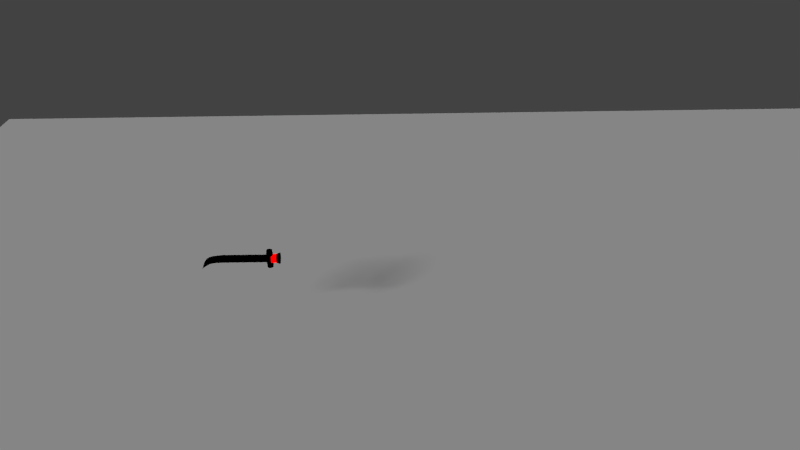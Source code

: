 # Source: laserschwert.blend  (saved by Blender 2.72.0; exported with 4.5.12 LTS)
import bpy
from mathutils import Matrix  # noqa: F401  (used for matrix-valued properties, if any)

bpy.ops.wm.read_factory_settings(use_empty=True)
scene = bpy.context.scene
scene.name = 'Scene'

# ---- collections
col_collection_1 = bpy.data.collections.new('Collection 1'); scene.collection.children.link(col_collection_1)

# ---- materials (node trees are filled in below, after node groups)
mat_wei = bpy.data.materials.new('weiß')
mat_wei.alpha_threshold = 0.0
mat_wei.roughness = 0.5
mat_wei.line_color = (0.0, 0.0, 0.0, 1.0)
mat_griff = bpy.data.materials.new('griff')
mat_griff.alpha_threshold = 0.0
mat_griff.roughness = 0.5
mat_griff.line_color = (0.0, 0.0, 0.0, 1.0)
mat_licht_rot = bpy.data.materials.new('licht-rot')
mat_licht_rot.alpha_threshold = 0.0
mat_licht_rot.roughness = 0.5
mat_licht_rot.line_color = (0.0, 0.0, 0.0, 1.0)
mat_licht_wei = bpy.data.materials.new('licht-weiß')
mat_licht_wei.alpha_threshold = 0.0
mat_licht_wei.roughness = 0.5
mat_licht_wei.line_color = (0.0, 0.0, 0.0, 1.0)

# ---- material node trees
mat_wei.use_nodes = True; mat_wei.node_tree.nodes.clear()
_N = mat_wei.node_tree.nodes; _L = mat_wei.node_tree.links
n0 = _N.new('ShaderNodeOutputMaterial'); n0.name = 'Material Output'; n0.location = (300, 300)
n1 = _N.new('ShaderNodeBsdfDiffuse'); n1.name = 'Diffuse BSDF'; n1.location = (100, 300)
n1.inputs[0].default_value = (0.448, 0.448, 0.448, 1.0)
_L.new(n1.outputs[0], n0.inputs[0])
n0.is_active_output = True
mat_griff.use_nodes = True; mat_griff.node_tree.nodes.clear()
_N = mat_griff.node_tree.nodes; _L = mat_griff.node_tree.links
n0 = _N.new('ShaderNodeOutputMaterial'); n0.name = 'Material Output'; n0.location = (300, 300)
n1 = _N.new('ShaderNodeBsdfDiffuse'); n1.name = 'Diffuse BSDF'; n1.location = (100, 300)
n1.inputs[0].default_value = (0.0, 0.0, 0.0, 1.0)
_L.new(n1.outputs[0], n0.inputs[0])
n0.is_active_output = True
mat_licht_rot.use_nodes = True; mat_licht_rot.node_tree.nodes.clear()
_N = mat_licht_rot.node_tree.nodes; _L = mat_licht_rot.node_tree.links
n0 = _N.new('ShaderNodeEmission'); n0.name = 'Emission'; n0.location = (110, 300)
n0.inputs[0].default_value = (1.0, 0.0, 0.0, 1.0)
n0.inputs[1].default_value = 2.5
n1 = _N.new('ShaderNodeBsdfTransparent'); n1.name = 'Transparent BSDF'; n1.location = (109, 395)
n2 = _N.new('ShaderNodeOutputMaterial'); n2.name = 'Material Output'; n2.location = (483, 346)
n3 = _N.new('ShaderNodeMixShader'); n3.name = 'Mix Shader'; n3.location = (306, 361)
_L.new(n0.outputs[0], n3.inputs[1])
_L.new(n3.outputs[0], n2.inputs[0])
_L.new(n1.outputs[0], n3.inputs[2])
n2.is_active_output = True
mat_licht_wei.use_nodes = True; mat_licht_wei.node_tree.nodes.clear()
_N = mat_licht_wei.node_tree.nodes; _L = mat_licht_wei.node_tree.links
n0 = _N.new('ShaderNodeOutputMaterial'); n0.name = 'Material Output'; n0.location = (300, 300)
n1 = _N.new('ShaderNodeEmission'); n1.name = 'Emission'; n1.location = (110, 300)
n1.inputs[0].default_value = (0.8, 0.8, 0.8, 1.0)
n1.inputs[1].default_value = 2.5
_L.new(n1.outputs[0], n0.inputs[0])
n0.is_active_output = True

# ---- world
world_world = bpy.data.worlds.new('World'); scene.world = world_world
world_world.color = (0.05497, 0.05497, 0.05497)
world_world.use_sun_shadow = False
world_world.sun_shadow_jitter_overblur = 0.0
world_world.cycles.sampling_method = 'MANUAL'
world_world.cycles.sample_map_resolution = 256

# ---- cameras
cam_camera_001 = bpy.data.cameras.new('Camera.001')
cam_camera_001.clip_end = 100.0
cam_camera_001.lens = 35.0
cam_camera_001.sensor_width = 32.0
cam_camera_001.sensor_height = 18.0
cam_camera_001.display_size = 2.0
cam_camera_001.dof.focus_distance = 0.0

# ---- lights
light_sun_001 = bpy.data.lights.new('Sun.001', 'SUN')
light_sun_001.transmission_factor = 0.0
light_sun_001.angle = 0.1993
light_sun_001.energy = 3.0
light_sun_001.shadow_buffer_clip_start = 0.5
light_sun_001.shadow_soft_size = 0.1
light_sun_001.shadow_cascade_max_distance = 1000.0
light_sun_001.cycles.use_multiple_importance_sampling = False

# ---- meshes
me_plane_004 = bpy.data.meshes.new('Plane.004')
me_plane_004.from_pydata([(-1.0, -1.0, 0.0), (1.0, -1.0, 0.0), (-1.0, 1.0, 0.0), (1.0, 1.0, 0.0)], [], [(0, 1, 3, 2)])
me_plane_004.materials.append(mat_wei)
me_plane_004.use_remesh_preserve_volume = False
me_plane_004.use_remesh_preserve_attributes = False
me_plane_004.use_mirror_vertex_groups = False
me_plane_004.update()
me_cylinder = bpy.data.meshes.new('Cylinder')
me_cylinder.from_pydata([(-1.255e-08, -1.659, -0.3982), (1.378e-07, 1.659, -0.4046), (0.09966, -1.659, -0.4018), (0.09626, 1.659, -0.4081), (0.1955, -1.659, -0.4125), (0.1888, 1.659, -0.4184), (0.2838, -1.659, -0.4298), (0.2741, 1.659, -0.4351), (0.3612, -1.659, -0.453), (0.3489, 1.659, -0.4576), (0.4248, -1.659, -0.4814), (0.4102, 1.659, -0.485), (0.472, -1.659, -0.5138), (0.4558, 1.659, -0.5162), (0.501, -1.659, -0.5489), (0.4839, 1.659, -0.5501), (0.5108, -1.659, -0.5854), (0.4934, 1.659, -0.5854), (0.501, -1.659, -0.6219), (0.4839, 1.659, -0.6207), (0.472, -1.659, -0.6571), (0.4558, 1.659, -0.6546), (0.4248, -1.659, -0.6894), (0.4102, 1.659, -0.6859), (0.3612, -1.659, -0.7178), (0.3489, 1.659, -0.7133), (0.2838, -1.659, -0.7411), (0.2741, 1.659, -0.7358), (0.1955, -1.659, -0.7584), (0.1888, 1.659, -0.7525), (0.09966, -1.659, -0.769), (0.09626, 1.659, -0.7627), (-2.619e-07, -1.659, -0.7726), (-1.029e-07, 1.659, -0.7662), (-0.09966, -1.659, -0.769), (-0.09626, 1.659, -0.7627), (-0.1955, -1.659, -0.7584), (-0.1888, 1.659, -0.7525), (-0.2838, -1.659, -0.7411), (-0.2741, 1.659, -0.7358), (-0.3612, -1.659, -0.7178), (-0.3489, 1.659, -0.7133), (-0.4248, -1.659, -0.6894), (-0.4102, 1.659, -0.6859), (-0.472, -1.659, -0.6571), (-0.4558, 1.659, -0.6546), (-0.501, -1.659, -0.6219), (-0.4839, 1.659, -0.6207), (-0.5108, -1.659, -0.5854), (-0.4934, 1.659, -0.5854), (-0.501, -1.659, -0.5489), (-0.4839, 1.659, -0.5501), (-0.472, -1.659, -0.5138), (-0.4558, 1.659, -0.5162), (-0.4248, -1.659, -0.4814), (-0.4102, 1.659, -0.485), (-0.3612, -1.659, -0.453), (-0.3489, 1.659, -0.4576), (-0.2838, -1.659, -0.4298), (-0.2741, 1.659, -0.4351), (-0.1955, -1.659, -0.4125), (-0.1888, 1.659, -0.4184), (-0.09966, -1.659, -0.4018), (-0.09625, 1.659, -0.4081), (1.042e-08, -0.7654, -0.368), (0.1157, -0.7654, -0.3722), (0.227, -0.7292, -0.3846), (0.3295, -0.6881, -0.4047), (0.4194, -0.6401, -0.4317), (0.4932, -0.5822, -0.4647), (0.548, -0.5328, -0.5022), (0.5818, -0.4961, -0.543), (0.5932, -0.4791, -0.5854), (0.5818, -0.4906, -0.6278), (0.548, -0.5362, -0.6686), (0.4932, -0.5832, -0.7062), (0.4194, -0.6389, -0.7391), (0.3295, -0.6933, -0.7662), (0.227, -0.7296, -0.7862), (0.1157, -0.7654, -0.7986), (-2.791e-07, -0.7654, -0.8028), (-0.1157, -0.7564, -0.7986), (-0.227, -0.7308, -0.7862), (-0.3295, -0.6877, -0.7662), (-0.4194, -0.6424, -0.7391), (-0.4932, -0.5814, -0.7062), (-0.548, -0.5347, -0.6686), (-0.5818, -0.4995, -0.6278), (-0.5932, -0.4769, -0.5854), (-0.5818, -0.4927, -0.543), (-0.548, -0.5393, -0.5022), (-0.4932, -0.5805, -0.4647), (-0.4194, -0.6423, -0.4317), (-0.3295, -0.6866, -0.4047), (-0.227, -0.7294, -0.3846), (-0.1157, -0.7532, -0.3722), (1.118e-07, 0.7683, -0.368), (0.1157, 0.7599, -0.3722), (0.227, 0.7335, -0.3846), (0.3295, 0.6854, -0.4047), (0.4194, 0.6428, -0.4317), (0.4932, 0.5876, -0.4647), (0.548, 0.537, -0.5022), (0.5818, 0.4958, -0.543), (0.5932, 0.479, -0.5854), (0.5818, 0.4879, -0.6278), (0.548, 0.5282, -0.6686), (0.4932, 0.5797, -0.7062), (0.4194, 0.6401, -0.7391), (0.3295, 0.6845, -0.7662), (0.227, 0.7314, -0.7862), (0.1157, 0.7588, -0.7986), (-1.777e-07, 0.7697, -0.8028), (-0.1157, 0.7576, -0.7986), (-0.227, 0.7316, -0.7862), (-0.3295, 0.6949, -0.7662), (-0.4194, 0.6432, -0.7391), (-0.4932, 0.5846, -0.7062), (-0.548, 0.5388, -0.6686), (-0.5818, 0.4951, -0.6278), (-0.5932, 0.4828, -0.5854), (-0.5818, 0.4924, -0.543), (-0.548, 0.5438, -0.5022), (-0.4932, 0.5746, -0.4647), (-0.4194, 0.6391, -0.4317), (-0.3295, 0.6872, -0.4047), (-0.227, 0.7334, -0.3846), (-0.1157, 0.7573, -0.3722), (1.543e-08, 0.7649, -1.009), (5.104e-08, 0.4552, 3.107), (0.1492, 0.7502, -1.009), (0.1238, 0.4431, 3.107), (0.2927, 0.7067, -1.009), (0.2429, 0.4073, 3.107), (0.425, 0.636, -1.009), (0.3526, 0.3493, 3.107), (0.5409, 0.5409, -1.009), (0.4488, 0.2711, 3.107), (0.636, 0.425, -1.009), (0.5278, 0.1758, 3.107), (0.7067, 0.2927, -1.009), (0.5864, 0.06717, 3.107), (0.7502, 0.1492, -1.009), (0.6225, -0.05075, 3.107), (0.7649, 1.298e-07, -1.009), (0.6347, -0.1734, 3.107), (0.7502, -0.1492, -1.009), (0.6225, -0.296, 3.107), (0.7067, -0.2927, -1.009), (0.5864, -0.4139, 3.107), (0.636, -0.425, -1.009), (0.5278, -0.5226, 3.107), (0.5409, -0.5409, -1.009), (0.4488, -0.6178, 3.107), (0.425, -0.636, -1.009), (0.3526, -0.696, 3.107), (0.2927, -0.7067, -1.009), (0.2429, -0.7541, 3.107), (0.1492, -0.7502, -1.009), (0.1238, -0.7898, 3.107), (-2.338e-07, -0.7649, -1.009), (-1.558e-07, -0.8019, 3.107), (-0.1492, -0.7502, -1.009), (-0.1238, -0.7898, 3.107), (-0.2927, -0.7067, -1.009), (-0.2429, -0.7541, 3.107), (-0.425, -0.636, -1.009), (-0.3526, -0.696, 3.107), (-0.5409, -0.5409, -1.009), (-0.4488, -0.6178, 3.107), (-0.636, -0.425, -1.009), (-0.5278, -0.5226, 3.107), (-0.7067, -0.2927, -1.009), (-0.5864, -0.4139, 3.107), (-0.7502, -0.1492, -1.009), (-0.6225, -0.296, 3.107), (-0.7649, 8.107e-07, -1.009), (-0.6347, -0.1734, 3.107), (-0.7502, 0.1492, -1.009), (-0.6225, -0.05074, 3.107), (-0.7067, 0.2927, -1.009), (-0.5864, 0.06717, 3.107), (-0.636, 0.425, -1.009), (-0.5278, 0.1758, 3.107), (-0.5409, 0.5409, -1.009), (-0.4488, 0.2711, 3.107), (-0.425, 0.636, -1.009), (-0.3526, 0.3493, 3.107), (-0.2927, 0.7067, -1.009), (-0.2429, 0.4073, 3.107), (-0.1492, 0.7502, -1.009), (-0.1238, 0.4431, 3.107), (7.004e-09, 1.005, -1.24), (0.1962, 0.9862, -1.24), (0.3848, 0.9289, -1.24), (0.5586, 0.836, -1.24), (0.711, 0.711, -1.24), (0.836, 0.5586, -1.24), (0.9289, 0.3848, -1.24), (0.9862, 0.1962, -1.24), (1.005, 4.965e-08, -1.24), (0.9862, -0.1962, -1.24), (0.9289, -0.3848, -1.24), (0.836, -0.5586, -1.24), (0.711, -0.711, -1.24), (0.5586, -0.836, -1.24), (0.3848, -0.9289, -1.24), (0.1962, -0.9862, -1.24), (-3.206e-07, -1.005, -1.24), (-0.1962, -0.9862, -1.24), (-0.3848, -0.9289, -1.24), (-0.5586, -0.836, -1.24), (-0.711, -0.711, -1.24), (-0.836, -0.5586, -1.24), (-0.9289, -0.3848, -1.24), (-0.9862, -0.1962, -1.24), (-1.005, 9.446e-07, -1.24), (-0.9862, 0.1962, -1.24), (-0.9289, 0.3848, -1.24), (-0.836, 0.5586, -1.24), (-0.711, 0.711, -1.24), (-0.5586, 0.836, -1.24), (-0.3848, 0.9289, -1.24), (-0.1962, 0.9862, -1.24), (2.833e-07, 0.3163, 3.298), (0.1156, 0.3042, 3.298), (0.2268, 0.2684, 3.298), (0.3292, 0.2103, 3.298), (0.419, 0.1322, 3.298), (0.4927, 0.03691, 3.298), (0.5475, -0.07176, 3.298), (0.5812, -0.1897, 3.298), (0.5926, -0.3123, 3.298), (0.5812, -0.4349, 3.298), (0.5475, -0.5528, 3.298), (0.4927, -0.6615, 3.298), (0.419, -0.7568, 3.298), (0.3292, -0.8349, 3.298), (0.2268, -0.893, 3.298), (0.1156, -0.9288, 3.298), (9.025e-08, -0.9409, 3.298), (-0.1156, -0.9288, 3.298), (-0.2268, -0.893, 3.298), (-0.3292, -0.8349, 3.298), (-0.419, -0.7568, 3.298), (-0.4927, -0.6615, 3.298), (-0.5475, -0.5528, 3.298), (-0.5812, -0.4349, 3.298), (-0.5926, -0.3123, 3.298), (-0.5812, -0.1897, 3.298), (-0.5475, -0.07176, 3.298), (-0.4927, 0.03691, 3.298), (-0.419, 0.1322, 3.298), (-0.3292, 0.2103, 3.298), (-0.2268, 0.2684, 3.298), (-0.1156, 0.3042, 3.298), (2.833e-07, 0.03236, 3.482), (0.1156, 0.02028, 3.482), (0.2268, -0.01549, 3.482), (0.3292, -0.07357, 3.482), (0.419, -0.1517, 3.482), (0.4927, -0.247, 3.482), (0.5475, -0.3557, 3.482), (0.5812, -0.4736, 3.482), (0.5926, -0.5962, 3.482), (0.5812, -0.7188, 3.482), (0.5475, -0.8367, 3.482), (0.4927, -0.9454, 3.482), (0.419, -1.041, 3.482), (0.3292, -1.119, 3.482), (0.2268, -1.177, 3.482), (0.1156, -1.213, 3.482), (9.025e-08, -1.225, 3.482), (-0.1156, -1.213, 3.482), (-0.2268, -1.177, 3.482), (-0.3292, -1.119, 3.482), (-0.419, -1.041, 3.482), (-0.4927, -0.9454, 3.482), (-0.5475, -0.8367, 3.482), (-0.5812, -0.7188, 3.482), (-0.5926, -0.5962, 3.482), (-0.5812, -0.4736, 3.482), (-0.5475, -0.3557, 3.482), (-0.4927, -0.247, 3.482), (-0.419, -0.1517, 3.482), (-0.3292, -0.07357, 3.482), (-0.2268, -0.01549, 3.482), (-0.1156, 0.02028, 3.482), (2.884e-07, -0.4834, 3.628), (0.08961, -0.4928, 3.628), (0.1758, -0.5205, 3.628), (0.2552, -0.5655, 3.628), (0.3248, -0.6261, 3.628), (0.3819, -0.7, 3.628), (0.4244, -0.7842, 3.628), (0.4505, -0.8756, 3.628), (0.4593, -0.9706, 3.628), (0.4505, -1.066, 3.628), (0.4244, -1.157, 3.628), (0.3819, -1.241, 3.628), (0.3248, -1.315, 3.628), (0.2552, -1.376, 3.628), (0.1758, -1.421, 3.628), (0.08961, -1.448, 3.628), (1.388e-07, -1.458, 3.628), (-0.08961, -1.448, 3.628), (-0.1758, -1.421, 3.628), (-0.2552, -1.376, 3.628), (-0.3248, -1.315, 3.628), (-0.3819, -1.241, 3.628), (-0.4244, -1.157, 3.628), (-0.4505, -1.066, 3.628), (-0.4593, -0.9706, 3.628), (-0.4505, -0.8756, 3.628), (-0.4244, -0.7842, 3.628), (-0.3819, -0.7, 3.628), (-0.3248, -0.6261, 3.628), (-0.2552, -0.5655, 3.628), (-0.1758, -0.5205, 3.628), (-0.08961, -0.4928, 3.628), (-3.241e-08, -1.247, 3.746), (0.04221, -1.251, 3.746), (0.08279, -1.265, 3.746), (0.1202, -1.286, 3.746), (0.153, -1.314, 3.746), (0.1799, -1.349, 3.746), (0.1999, -1.389, 3.746), (0.2122, -1.432, 3.746), (0.2163, -1.477, 3.746), (0.2122, -1.521, 3.746), (0.1999, -1.564, 3.746), (0.1799, -1.604, 3.746), (0.153, -1.639, 3.746), (0.1202, -1.667, 3.746), (0.08279, -1.689, 3.746), (0.04221, -1.702, 3.746), (-1.029e-07, -1.706, 3.746), (-0.04221, -1.702, 3.746), (-0.08279, -1.689, 3.746), (-0.1202, -1.667, 3.746), (-0.153, -1.639, 3.746), (-0.1799, -1.604, 3.746), (-0.1999, -1.564, 3.746), (-0.2122, -1.521, 3.746), (-0.2163, -1.477, 3.746), (-0.2122, -1.432, 3.746), (-0.1999, -1.389, 3.746), (-0.1799, -1.349, 3.746), (-0.153, -1.314, 3.746), (-0.1202, -1.286, 3.746), (-0.08279, -1.265, 3.746), (-0.04221, -1.251, 3.746), (-1.574e-08, -2.014, 3.845), (0.002235, -2.014, 3.845), (0.004383, -2.015, 3.845), (0.006364, -2.016, 3.845), (0.008099, -2.017, 3.845), (0.009524, -2.019, 3.845), (0.01058, -2.021, 3.845), (0.01123, -2.023, 3.845), (0.01145, -2.026, 3.845), (0.01123, -2.028, 3.845), (0.01058, -2.03, 3.845), (0.009524, -2.033, 3.845), (0.008099, -2.034, 3.845), (0.006364, -2.036, 3.845), (0.004383, -2.037, 3.845), (0.002235, -2.038, 3.845), (-1.948e-08, -2.038, 3.845), (-0.002235, -2.038, 3.845), (-0.004383, -2.037, 3.845), (-0.006364, -2.036, 3.845), (-0.008099, -2.034, 3.845), (-0.009524, -2.033, 3.845), (-0.01058, -2.03, 3.845), (-0.01123, -2.028, 3.845), (-0.01145, -2.026, 3.845), (-0.01123, -2.023, 3.845), (-0.01058, -2.021, 3.845), (-0.009524, -2.019, 3.845), (-0.008099, -2.017, 3.845), (-0.006364, -2.016, 3.845), (-0.004383, -2.015, 3.845), (-0.002235, -2.014, 3.845), (3.062e-08, 0.6704, -0.2485), (0.1308, 0.6575, -0.2485), (0.2566, 0.6194, -0.2485), (0.3725, 0.5574, -0.2485), (0.474, 0.474, -0.2485), (0.5574, 0.3725, -0.2485), (0.6194, 0.2566, -0.2485), (0.6575, 0.1308, -0.2485), (0.6704, 1.866e-07, -0.2485), (0.6575, -0.1308, -0.2485), (0.6194, -0.2566, -0.2485), (0.5574, -0.3725, -0.2485), (0.474, -0.474, -0.2485), (0.3725, -0.5574, -0.2485), (0.2566, -0.6194, -0.2485), (0.1308, -0.6575, -0.2485), (-1.878e-07, -0.6704, -0.2485), (-0.1308, -0.6575, -0.2485), (-0.2566, -0.6194, -0.2485), (-0.3725, -0.5574, -0.2485), (-0.474, -0.474, -0.2485), (-0.5574, -0.3725, -0.2485), (-0.6194, -0.2566, -0.2485), (-0.6575, -0.1308, -0.2485), (-0.6704, 7.834e-07, -0.2485), (-0.6575, 0.1308, -0.2485), (-0.6194, 0.2566, -0.2485), (-0.5574, 0.3725, -0.2485), (-0.474, 0.474, -0.2485), (-0.3725, 0.5574, -0.2485), (-0.2566, 0.6194, -0.2485), (-0.1308, 0.6575, -0.2485), (3.062e-08, 0.6704, 2.402), (0.1308, 0.6575, 2.402), (0.2566, 0.6194, 2.402), (0.3725, 0.5574, 2.402), (0.474, 0.474, 2.402), (0.5574, 0.3725, 2.402), (0.6194, 0.2566, 2.402), (0.6575, 0.1308, 2.402), (0.6704, 3.809e-07, 2.402), (0.6575, -0.1308, 2.402), (0.6194, -0.2566, 2.402), (0.5574, -0.3725, 2.402), (0.474, -0.474, 2.402), (0.3725, -0.5574, 2.402), (0.2566, -0.6194, 2.402), (0.1308, -0.6575, 2.402), (-1.878e-07, -0.6704, 2.402), (-0.1308, -0.6575, 2.402), (-0.2566, -0.6194, 2.402), (-0.3725, -0.5574, 2.402), (-0.474, -0.474, 2.402), (-0.5574, -0.3725, 2.402), (-0.6194, -0.2566, 2.402), (-0.6575, -0.1308, 2.402), (-0.6704, 9.776e-07, 2.402), (-0.6575, 0.1308, 2.402), (-0.6194, 0.2566, 2.402), (-0.5574, 0.3725, 2.402), (-0.474, 0.474, 2.402), (-0.3725, 0.5574, 2.402), (-0.2566, 0.6194, 2.402), (-0.1308, 0.6575, 2.402), (4.097e-08, 0.6199, 2.633), (0.1269, 0.6074, 2.633), (0.2489, 0.5704, 2.633), (0.3614, 0.5103, 2.633), (0.46, 0.4294, 2.633), (0.5409, 0.3308, 2.633), (0.601, 0.2184, 2.633), (0.638, 0.09633, 2.633), (0.6505, -0.03057, 2.633), (0.638, -0.1575, 2.633), (0.601, -0.2795, 2.633), (0.5409, -0.392, 2.633), (0.46, -0.4905, 2.633), (0.3614, -0.5714, 2.633), (0.2489, -0.6315, 2.633), (0.1269, -0.6686, 2.633), (-1.71e-07, -0.6811, 2.633), (-0.1269, -0.6686, 2.633), (-0.2489, -0.6315, 2.633), (-0.3614, -0.5714, 2.633), (-0.46, -0.4905, 2.633), (-0.5409, -0.392, 2.633), (-0.601, -0.2795, 2.633), (-0.638, -0.1575, 2.633), (-0.6505, -0.03057, 2.633), (-0.638, 0.09633, 2.633), (-0.601, 0.2184, 2.633), (-0.5409, 0.3308, 2.633), (-0.46, 0.4294, 2.633), (-0.3614, 0.5103, 2.633), (-0.2489, 0.5704, 2.633), (-0.1269, 0.6074, 2.633), (4.634e-08, 0.5668, 2.857), (0.1249, 0.5545, 2.857), (0.245, 0.5181, 2.857), (0.3556, 0.4589, 2.857), (0.4526, 0.3793, 2.857), (0.5323, 0.2823, 2.857), (0.5914, 0.1717, 2.857), (0.6278, 0.05158, 2.857), (0.6401, -0.07331, 2.857), (0.6278, -0.1982, 2.857), (0.5914, -0.3183, 2.857), (0.5323, -0.4289, 2.857), (0.4526, -0.526, 2.857), (0.3556, -0.6056, 2.857), (0.245, -0.6647, 2.857), (0.1249, -0.7011, 2.857), (-1.622e-07, -0.7134, 2.857), (-0.1249, -0.7011, 2.857), (-0.245, -0.6647, 2.857), (-0.3556, -0.6056, 2.857), (-0.4526, -0.526, 2.857), (-0.5323, -0.4289, 2.857), (-0.5914, -0.3183, 2.857), (-0.6278, -0.1982, 2.857), (-0.6401, -0.07331, 2.857), (-0.6278, 0.05158, 2.857), (-0.5914, 0.1717, 2.857), (-0.5323, 0.2823, 2.857), (-0.4526, 0.3793, 2.857), (-0.3556, 0.4589, 2.857), (-0.245, 0.5181, 2.857), (-0.1249, 0.5545, 2.857), (9.965e-09, 0.794, -1.241), (0.1549, 0.7787, -1.241), (0.3038, 0.7335, -1.241), (0.4411, 0.6602, -1.241), (0.5614, 0.5614, -1.241), (0.6602, 0.4411, -1.241), (0.7335, 0.3038, -1.241), (0.7787, 0.1549, -1.241), (0.794, 9.956e-08, -1.241), (0.7787, -0.1549, -1.241), (0.7335, -0.3038, -1.241), (0.6602, -0.4411, -1.241), (0.5614, -0.5614, -1.241), (0.4411, -0.6602, -1.241), (0.3038, -0.7335, -1.241), (0.1549, -0.7787, -1.241), (-2.487e-07, -0.794, -1.241), (-0.1549, -0.7787, -1.241), (-0.3038, -0.7335, -1.241), (-0.4411, -0.6602, -1.241), (-0.5614, -0.5614, -1.241), (-0.6602, -0.4411, -1.241), (-0.7335, -0.3038, -1.241), (-0.7787, -0.1549, -1.241), (-0.794, 8.063e-07, -1.241), (-0.7787, 0.1549, -1.241), (-0.7335, 0.3038, -1.241), (-0.6602, 0.4411, -1.241), (-0.5614, 0.5614, -1.241), (-0.4411, 0.6602, -1.241), (-0.3038, 0.7335, -1.241), (-0.1549, 0.7787, -1.241), (7.118e-09, 0.8219, -1.095), (0.1604, 0.8061, -1.095), (0.3145, 0.7594, -1.095), (0.4566, 0.6834, -1.095), (0.5812, 0.5812, -1.095), (0.6834, 0.4566, -1.095), (0.7594, 0.3145, -1.095), (0.8061, 0.1604, -1.095), (0.8219, 1.109e-07, -1.095), (0.8061, -0.1604, -1.095), (0.7594, -0.3145, -1.095), (0.6834, -0.4566, -1.095), (0.5812, -0.5812, -1.095), (0.4566, -0.6834, -1.095), (0.3145, -0.7594, -1.095), (0.1604, -0.8061, -1.095), (-2.607e-07, -0.8219, -1.095), (-0.1604, -0.8061, -1.095), (-0.3145, -0.7594, -1.095), (-0.4566, -0.6834, -1.095), (-0.5812, -0.5812, -1.095), (-0.6834, -0.4566, -1.095), (-0.7594, -0.3145, -1.095), (-0.8061, -0.1603, -1.095), (-0.8219, 8.425e-07, -1.095), (-0.8061, 0.1604, -1.095), (-0.7594, 0.3145, -1.095), (-0.6834, 0.4566, -1.095), (-0.5812, 0.5812, -1.095), (-0.4566, 0.6834, -1.095), (-0.3145, 0.7594, -1.095), (-0.1603, 0.8061, -1.095), (0.7866, -6.943e-06, -0.6895), (0.7866, -1.625e-07, -1.093), (0.7715, -0.1535, -0.6895), (0.7715, -0.1535, -1.093), (0.7267, -0.301, -0.6895), (0.7267, -0.301, -1.093), (0.654, -0.437, -0.6895), (0.654, -0.437, -1.093), (0.5562, -0.5562, -0.6895), (0.5562, -0.5562, -1.093), (0.437, -0.6541, -0.6895), (0.437, -0.654, -1.093), (0.301, -0.7267, -0.6895), (0.301, -0.7267, -1.093), (0.1535, -0.7715, -0.6895), (0.1535, -0.7715, -1.093), (-2.834e-06, -0.7866, -0.6895), (-9.271e-07, -0.7866, -1.093), (-0.1535, -0.7715, -0.6895), (-0.1535, -0.7715, -1.093), (-0.301, -0.7267, -0.6895), (-0.301, -0.7267, -1.093), (-0.437, -0.6541, -0.6895), (-0.437, -0.654, -1.093), (-0.5562, -0.5562, -0.6895), (-0.5562, -0.5562, -1.093), (-0.654, -0.437, -0.6895), (-0.654, -0.437, -1.093), (-0.7267, -0.301, -0.6895), (-0.7267, -0.301, -1.093), (-0.7715, -0.1535, -0.6895), (-0.7715, -0.1535, -1.093), (-0.7866, -6.622e-06, -0.6895), (-0.7866, 1.581e-07, -1.093), (-0.7715, 0.1535, -0.6895), (-0.7715, 0.1535, -1.093), (-0.7267, 0.301, -0.6895), (-0.7267, 0.301, -1.093), (-0.654, 0.437, -0.6895), (-0.654, 0.437, -1.093), (-0.5562, 0.5562, -0.6895), (-0.5562, 0.5562, -1.093), (-0.437, 0.654, -0.6895), (-0.437, 0.654, -1.093), (-0.301, 0.7267, -0.6895), (-0.301, 0.7267, -1.093), (-0.1535, 0.7715, -0.6895), (-0.1535, 0.7715, -1.093), (-2.069e-06, 0.7866, -0.6895), (-1.614e-07, 0.7866, -1.093), (0.1535, 0.7715, -0.6895), (0.1535, 0.7715, -1.093), (0.301, 0.7267, -0.6895), (0.301, 0.7267, -1.093), (0.437, 0.654, -0.6895), (0.437, 0.654, -1.093), (0.5562, 0.5562, -0.6895), (0.5562, 0.5562, -1.093), (0.654, 0.437, -0.6895), (0.654, 0.437, -1.093), (0.7267, 0.301, -0.6895), (0.7267, 0.301, -1.093), (0.7715, 0.1535, -0.6895), (0.7715, 0.1535, -1.093), (0.5888, -7.595e-06, -0.9359), (0.5774, -0.1149, -0.9359), (0.5439, -0.2253, -0.9359), (0.4895, -0.3271, -0.9359), (0.4163, -0.4163, -0.9359), (0.3271, -0.4895, -0.9359), (0.2253, -0.5439, -0.9359), (0.1149, -0.5774, -0.9359), (-2.808e-06, -0.5888, -0.9359), (-0.1149, -0.5774, -0.9359), (-0.2253, -0.5439, -0.9359), (-0.3271, -0.4895, -0.9359), (-0.4163, -0.4163, -0.9359), (-0.4895, -0.3271, -0.9359), (-0.5439, -0.2253, -0.9359), (-0.5774, -0.1149, -0.9359), (-0.5888, -7.355e-06, -0.9359), (-0.5774, 0.1149, -0.9359), (-0.5439, 0.2253, -0.9359), (-0.4895, 0.3271, -0.9359), (-0.4163, 0.4163, -0.9359), (-0.3271, 0.4895, -0.9359), (-0.2253, 0.5439, -0.9359), (-0.1149, 0.5774, -0.9359), (-2.235e-06, 0.5887, -0.9359), (0.1149, 0.5774, -0.9359), (0.2253, 0.5439, -0.9359), (0.3271, 0.4895, -0.9359), (0.4163, 0.4163, -0.9359), (0.4895, 0.3271, -0.9359), (0.5439, 0.2253, -0.9359), (0.5774, 0.1149, -0.9359), (0.3907, -7.517e-06, -1.066), (0.3832, -0.07624, -1.066), (0.361, -0.1495, -1.066), (0.3249, -0.2171, -1.066), (0.2763, -0.2763, -1.066), (0.2171, -0.3249, -1.066), (0.1495, -0.361, -1.066), (0.07623, -0.3832, -1.066), (-2.764e-06, -0.3907, -1.066), (-0.07623, -0.3832, -1.066), (-0.1495, -0.361, -1.066), (-0.2171, -0.3249, -1.066), (-0.2763, -0.2763, -1.066), (-0.3249, -0.2171, -1.066), (-0.361, -0.1495, -1.066), (-0.3832, -0.07624, -1.066), (-0.3907, -7.358e-06, -1.066), (-0.3832, 0.07622, -1.066), (-0.361, 0.1495, -1.066), (-0.3249, 0.2171, -1.066), (-0.2763, 0.2763, -1.066), (-0.2171, 0.3249, -1.066), (-0.1495, 0.361, -1.066), (-0.07623, 0.3832, -1.066), (-2.384e-06, 0.3907, -1.066), (0.07623, 0.3832, -1.066), (0.1495, 0.361, -1.066), (0.2171, 0.3249, -1.066), (0.2763, 0.2763, -1.066), (0.3249, 0.2171, -1.066), (0.361, 0.1495, -1.066), (0.3832, 0.07622, -1.066), (0.0232, -7.545e-06, -1.189), (0.02275, -0.004534, -1.189), (0.02143, -0.008886, -1.189), (0.01929, -0.0129, -1.189), (0.0164, -0.01641, -1.189), (0.01289, -0.0193, -1.189), (0.008876, -0.02144, -1.189), (0.004524, -0.02276, -1.189), (-2.67e-06, -0.02321, -1.189), (-0.004529, -0.02276, -1.189), (-0.008882, -0.02144, -1.189), (-0.01289, -0.0193, -1.189), (-0.01641, -0.01641, -1.189), (-0.01929, -0.0129, -1.189), (-0.02144, -0.008886, -1.189), (-0.02276, -0.004534, -1.189), (-0.0232, -7.536e-06, -1.189), (-0.02276, 0.004519, -1.189), (-0.02144, 0.008871, -1.189), (-0.01929, 0.01288, -1.189), (-0.01641, 0.0164, -1.189), (-0.01289, 0.01928, -1.189), (-0.008881, 0.02143, -1.189), (-0.004529, 0.02275, -1.189), (-2.648e-06, 0.02319, -1.189), (0.004524, 0.02275, -1.189), (0.008876, 0.02143, -1.189), (0.01289, 0.01928, -1.189), (0.0164, 0.0164, -1.189), (0.01929, 0.01288, -1.189), (0.02143, 0.008871, -1.189), (0.02275, 0.004519, -1.189), (0.4203, -6.91e-06, -0.5454), (0.4203, -1.511e-07, -1.121), (0.4122, -0.082, -0.5454), (0.4122, -0.08199, -1.121), (0.3883, -0.1608, -0.5454), (0.3883, -0.1608, -1.121), (0.3494, -0.2335, -0.5454), (0.3494, -0.2335, -1.121), (0.2972, -0.2972, -0.5454), (0.2972, -0.2972, -1.121), (0.2335, -0.3495, -0.5454), (0.2335, -0.3494, -1.121), (0.1608, -0.3883, -0.5454), (0.1608, -0.3883, -1.121), (0.08199, -0.4122, -0.5454), (0.08199, -0.4122, -1.121), (-2.847e-06, -0.4203, -0.5454), (-9.204e-07, -0.4203, -1.121), (-0.08199, -0.4122, -0.5454), (-0.08199, -0.4122, -1.121), (-0.1608, -0.3883, -0.5454), (-0.1608, -0.3883, -1.121), (-0.2335, -0.3495, -0.5454), (-0.2335, -0.3494, -1.121), (-0.2972, -0.2972, -0.5454), (-0.2972, -0.2972, -1.121), (-0.3495, -0.2335, -0.5454), (-0.3494, -0.2335, -1.121), (-0.3883, -0.1608, -0.5454), (-0.3883, -0.1608, -1.121), (-0.4122, -0.082, -0.5454), (-0.4122, -0.08199, -1.121), (-0.4203, -6.738e-06, -0.5454), (-0.4203, 2.025e-08, -1.121), (-0.4122, 0.08199, -0.5454), (-0.4122, 0.08199, -1.121), (-0.3883, 0.1608, -0.5454), (-0.3883, 0.1608, -1.121), (-0.3495, 0.2335, -0.5454), (-0.3494, 0.2335, -1.121), (-0.2972, 0.2972, -0.5454), (-0.2972, 0.2972, -1.121), (-0.2335, 0.3494, -0.5454), (-0.2335, 0.3494, -1.121), (-0.1608, 0.3883, -0.5454), (-0.1608, 0.3883, -1.121), (-0.08199, 0.4122, -0.5454), (-0.08199, 0.4122, -1.121), (-2.438e-06, 0.4203, -0.5454), (-5.112e-07, 0.4203, -1.121), (0.08199, 0.4122, -0.5454), (0.08199, 0.4122, -1.121), (0.1608, 0.3883, -0.5454), (0.1608, 0.3883, -1.121), (0.2335, 0.3494, -0.5454), (0.2335, 0.3494, -1.121), (0.2972, 0.2972, -0.5454), (0.2972, 0.2972, -1.121), (0.3494, 0.2335, -0.5454), (0.3494, 0.2335, -1.121), (0.3883, 0.1608, -0.5454), (0.3883, 0.1608, -1.121), (0.4122, 0.08198, -0.5454), (0.4122, 0.08199, -1.121), (0.3146, -7.272e-06, -0.7884), (0.3085, -0.06138, -0.7884), (0.2906, -0.1204, -0.7884), (0.2615, -0.1748, -0.7884), (0.2224, -0.2224, -0.7884), (0.1748, -0.2616, -0.7884), (0.1204, -0.2906, -0.7884), (0.06137, -0.3085, -0.7884), (-2.844e-06, -0.3146, -0.7884), (-0.06137, -0.3085, -0.7884), (-0.1204, -0.2906, -0.7884), (-0.1748, -0.2616, -0.7884), (-0.2224, -0.2224, -0.7884), (-0.2616, -0.1748, -0.7884), (-0.2906, -0.1204, -0.7884), (-0.3085, -0.06138, -0.7884), (-0.3146, -7.144e-06, -0.7884), (-0.3085, 0.06136, -0.7884), (-0.2906, 0.1204, -0.7884), (-0.2616, 0.1748, -0.7884), (-0.2224, 0.2224, -0.7884), (-0.1748, 0.2615, -0.7884), (-0.1204, 0.2906, -0.7884), (-0.06137, 0.3085, -0.7884), (-2.537e-06, 0.3146, -0.7884), (0.06137, 0.3085, -0.7884), (0.1204, 0.2906, -0.7884), (0.1748, 0.2615, -0.7884), (0.2224, 0.2224, -0.7884), (0.2615, 0.1748, -0.7884), (0.2906, 0.1204, -0.7884), (0.3085, 0.06136, -0.7884), (0.2088, -7.238e-06, -0.917), (0.2047, -0.04073, -0.917), (0.1929, -0.0799, -0.917), (0.1736, -0.116, -0.917), (0.1476, -0.1476, -0.917), (0.116, -0.1736, -0.917), (0.07989, -0.1929, -0.917), (0.04072, -0.2048, -0.917), (-2.826e-06, -0.2088, -0.917), (-0.04073, -0.2048, -0.917), (-0.07989, -0.1929, -0.917), (-0.116, -0.1736, -0.917), (-0.1476, -0.1476, -0.917), (-0.1736, -0.116, -0.917), (-0.1929, -0.0799, -0.917), (-0.2048, -0.04073, -0.917), (-0.2088, -7.153e-06, -0.917), (-0.2048, 0.04072, -0.917), (-0.1929, 0.07988, -0.917), (-0.1736, 0.116, -0.917), (-0.1476, 0.1476, -0.917), (-0.116, 0.1736, -0.917), (-0.07989, 0.1929, -0.917), (-0.04073, 0.2047, -0.917), (-2.623e-06, 0.2088, -0.917), (0.04073, 0.2047, -0.917), (0.07989, 0.1929, -0.917), (0.116, 0.1736, -0.917), (0.1476, 0.1476, -0.917), (0.1736, 0.116, -0.917), (0.1929, 0.07988, -0.917), (0.2047, 0.04072, -0.917), (0.01239, -7.26e-06, -1.038), (0.01216, -0.002426, -1.038), (0.01145, -0.004751, -1.038), (0.0103, -0.006894, -1.038), (0.008763, -0.008773, -1.038), (0.006884, -0.01031, -1.038), (0.004741, -0.01146, -1.038), (0.002416, -0.01217, -1.038), (-2.781e-06, -0.0124, -1.038), (-0.002421, -0.01217, -1.038), (-0.004747, -0.01146, -1.038), (-0.00689, -0.01031, -1.038), (-0.008768, -0.008773, -1.038), (-0.01031, -0.006894, -1.038), (-0.01146, -0.004751, -1.038), (-0.01216, -0.002426, -1.038), (-0.0124, -7.255e-06, -1.038), (-0.01216, 0.002411, -1.038), (-0.01146, 0.004737, -1.038), (-0.01031, 0.00688, -1.038), (-0.008768, 0.008758, -1.038), (-0.00689, 0.0103, -1.038), (-0.004747, 0.01145, -1.038), (-0.002421, 0.01215, -1.038), (-2.769e-06, 0.01239, -1.038), (0.002416, 0.01215, -1.038), (0.004741, 0.01145, -1.038), (0.006884, 0.0103, -1.038), (0.008763, 0.008758, -1.038), (0.0103, 0.00688, -1.038), (0.01145, 0.004737, -1.038), (0.01216, 0.002411, -1.038), (0.4351, -1.321, -0.5846), (0.4351, -1.637, -0.5846), (0.4268, -1.321, -0.6157), (0.4268, -1.637, -0.6157), (0.402, -1.321, -0.6456), (0.402, -1.637, -0.6456), (0.3618, -1.321, -0.6732), (0.3618, -1.637, -0.6732), (0.3077, -1.321, -0.6973), (0.3077, -1.637, -0.6973), (0.2418, -1.321, -0.7172), (0.2418, -1.637, -0.7172), (0.1665, -1.321, -0.7319), (0.1665, -1.637, -0.7319), (0.08489, -1.321, -0.741), (0.08489, -1.637, -0.741), (-3.865e-07, -1.321, -0.744), (4.224e-07, -1.637, -0.744), (-0.08489, -1.321, -0.741), (-0.08489, -1.637, -0.741), (-0.1665, -1.321, -0.7319), (-0.1665, -1.637, -0.7319), (-0.2418, -1.321, -0.7172), (-0.2418, -1.637, -0.7172), (-0.3077, -1.321, -0.6973), (-0.3077, -1.637, -0.6973), (-0.3618, -1.321, -0.6732), (-0.3618, -1.637, -0.6732), (-0.402, -1.321, -0.6456), (-0.402, -1.637, -0.6456), (-0.4268, -1.321, -0.6157), (-0.4268, -1.637, -0.6157), (-0.4351, -1.321, -0.5846), (-0.4351, -1.637, -0.5846), (-0.4268, -1.321, -0.5535), (-0.4268, -1.637, -0.5535), (-0.402, -1.321, -0.5236), (-0.402, -1.637, -0.5236), (-0.3618, -1.321, -0.496), (-0.3618, -1.637, -0.496), (-0.3077, -1.321, -0.4718), (-0.3077, -1.637, -0.4718), (-0.2418, -1.321, -0.452), (-0.2418, -1.637, -0.452), (-0.1665, -1.321, -0.4373), (-0.1665, -1.637, -0.4373), (-0.08489, -1.321, -0.4282), (-0.08489, -1.637, -0.4282), (3.059e-08, -1.321, -0.4251), (8.395e-07, -1.637, -0.4251), (0.08489, -1.321, -0.4282), (0.08489, -1.637, -0.4282), (0.1665, -1.321, -0.4373), (0.1665, -1.637, -0.4373), (0.2418, -1.321, -0.452), (0.2418, -1.637, -0.452), (0.3077, -1.321, -0.4718), (0.3077, -1.637, -0.4718), (0.3618, -1.321, -0.496), (0.3618, -1.637, -0.496), (0.402, -1.321, -0.5236), (0.402, -1.637, -0.5236), (0.4268, -1.321, -0.5535), (0.4268, -1.637, -0.5535), (-4.055e-07, -1.424, -0.6843), (0.05309, -1.424, -0.6824), (0.1041, -1.424, -0.6767), (-0.1512, -1.424, -0.6675), (0.1512, -1.424, -0.6675), (0.1924, -1.424, -0.6551), (0.2263, -1.424, -0.64), (-0.1041, -1.424, -0.6767), (0.2514, -1.424, -0.6227), (0.2669, -1.424, -0.604), (-0.05309, -1.424, -0.6824), (0.2721, -1.424, -0.5846), (-0.01078, -1.497, -0.5859), (-0.01228, -1.497, -0.5853), (-0.0134, -1.497, -0.5845), (-0.01409, -1.497, -0.5837), (-0.01432, -1.497, -0.5828), (-0.01409, -1.497, -0.5819), (-0.0134, -1.497, -0.5811), (-0.01228, -1.497, -0.5803), (-0.01078, -1.497, -0.5797), (-0.008949, -1.497, -0.5791), (-0.006859, -1.497, -0.5787), (-0.004592, -1.497, -0.5785), (-0.002234, -1.497, -0.5784), (0.0001234, -1.497, -0.5785), (0.002391, -1.497, -0.5787), (0.00448, -1.497, -0.5791), (0.006311, -1.497, -0.5797), (0.007814, -1.497, -0.5803), (0.008931, -1.497, -0.5811), (0.009619, -1.497, -0.5819), (0.009851, -1.497, -0.5828), (-0.004592, -1.497, -0.5872), (0.009619, -1.497, -0.5837), (0.008931, -1.497, -0.5845), (-0.006859, -1.497, -0.5869), (0.007814, -1.497, -0.5853), (0.006311, -1.497, -0.5859), (0.00448, -1.497, -0.5865), (-0.008949, -1.497, -0.5865), (0.002391, -1.497, -0.5869), (0.0001234, -1.497, -0.5872), (-0.002234, -1.497, -0.5872), (0.2669, -1.424, -0.5651), (0.2514, -1.424, -0.5464), (0.2263, -1.424, -0.5292), (0.1924, -1.424, -0.5141), (0.1512, -1.424, -0.5017), (0.1041, -1.424, -0.4925), (0.05309, -1.424, -0.4868), (-1.446e-07, -1.424, -0.4849), (-0.05309, -1.424, -0.4868), (-0.1041, -1.424, -0.4925), (-0.1512, -1.424, -0.5017), (-0.1924, -1.424, -0.5141), (-0.2263, -1.424, -0.5292), (-0.2514, -1.424, -0.5464), (-0.2669, -1.424, -0.5651), (-0.2721, -1.424, -0.5846), (-0.2669, -1.424, -0.604), (-0.2514, -1.424, -0.6227), (-0.2263, -1.424, -0.64), (-0.1924, -1.424, -0.6551), (0.4351, 1.321, -0.5846), (0.4351, 1.637, -0.5846), (0.4268, 1.321, -0.6157), (0.4268, 1.637, -0.6157), (0.402, 1.321, -0.6456), (0.402, 1.637, -0.6456), (0.3618, 1.321, -0.6732), (0.3618, 1.637, -0.6732), (0.3077, 1.321, -0.6973), (0.3077, 1.637, -0.6973), (0.2418, 1.321, -0.7172), (0.2418, 1.637, -0.7172), (0.1665, 1.321, -0.7319), (0.1665, 1.637, -0.7319), (0.08489, 1.321, -0.741), (0.08489, 1.637, -0.741), (3.654e-07, 1.321, -0.744), (5.588e-07, 1.637, -0.744), (-0.08489, 1.321, -0.741), (-0.08489, 1.637, -0.741), (-0.1665, 1.321, -0.7319), (-0.1665, 1.637, -0.7319), (-0.2418, 1.321, -0.7172), (-0.2418, 1.637, -0.7172), (-0.3077, 1.321, -0.6973), (-0.3077, 1.637, -0.6973), (-0.3618, 1.321, -0.6732), (-0.3618, 1.637, -0.6732), (-0.402, 1.321, -0.6456), (-0.402, 1.637, -0.6456), (-0.4268, 1.321, -0.6157), (-0.4268, 1.637, -0.6157), (-0.4351, 1.321, -0.5846), (-0.4351, 1.637, -0.5846), (-0.4268, 1.321, -0.5535), (-0.4268, 1.637, -0.5535), (-0.402, 1.321, -0.5236), (-0.402, 1.637, -0.5236), (-0.3618, 1.321, -0.496), (-0.3618, 1.637, -0.496), (-0.3077, 1.321, -0.4718), (-0.3077, 1.637, -0.4718), (-0.2418, 1.321, -0.452), (-0.2418, 1.637, -0.452), (-0.1665, 1.321, -0.4373), (-0.1665, 1.637, -0.4373), (-0.08489, 1.321, -0.4282), (-0.08489, 1.637, -0.4282), (7.825e-07, 1.321, -0.4251), (9.759e-07, 1.637, -0.4251), (0.08489, 1.321, -0.4282), (0.08489, 1.637, -0.4282), (0.1665, 1.321, -0.4373), (0.1665, 1.637, -0.4373), (0.2418, 1.321, -0.452), (0.2418, 1.637, -0.452), (0.3077, 1.321, -0.4718), (0.3077, 1.637, -0.4718), (0.3618, 1.321, -0.496), (0.3618, 1.637, -0.496), (0.402, 1.321, -0.5236), (0.402, 1.637, -0.5236), (0.4268, 1.321, -0.5535), (0.4268, 1.637, -0.5535), (4.054e-07, 1.424, -0.6843), (0.05309, 1.424, -0.6824), (0.1041, 1.424, -0.6767), (-0.1512, 1.424, -0.6675), (0.1512, 1.424, -0.6675), (0.1924, 1.424, -0.6551), (0.2263, 1.424, -0.64), (-0.1041, 1.424, -0.6767), (0.2514, 1.424, -0.6227), (0.2669, 1.424, -0.604), (-0.05309, 1.424, -0.6824), (0.2721, 1.424, -0.5846), (-0.01078, 1.497, -0.5859), (-0.01228, 1.497, -0.5853), (-0.0134, 1.497, -0.5845), (-0.01409, 1.497, -0.5837), (-0.01432, 1.497, -0.5828), (-0.01409, 1.497, -0.5819), (-0.0134, 1.497, -0.5811), (-0.01228, 1.497, -0.5803), (-0.01078, 1.497, -0.5797), (-0.008948, 1.497, -0.5791), (-0.006858, 1.497, -0.5787), (-0.004591, 1.497, -0.5785), (-0.002233, 1.497, -0.5784), (0.0001243, 1.497, -0.5785), (0.002391, 1.497, -0.5787), (0.004481, 1.497, -0.5791), (0.006312, 1.497, -0.5797), (0.007815, 1.497, -0.5803), (0.008932, 1.497, -0.5811), (0.00962, 1.497, -0.5819), (0.009852, 1.497, -0.5828), (-0.004591, 1.497, -0.5872), (0.00962, 1.497, -0.5837), (0.008932, 1.497, -0.5845), (-0.006858, 1.497, -0.5869), (0.007815, 1.497, -0.5853), (0.006312, 1.497, -0.5859), (0.004481, 1.497, -0.5865), (-0.008948, 1.497, -0.5865), (0.002391, 1.497, -0.5869), (0.0001243, 1.497, -0.5872), (-0.002233, 1.497, -0.5872), (0.2669, 1.424, -0.5651), (0.2514, 1.424, -0.5464), (0.2263, 1.424, -0.5292), (0.1924, 1.424, -0.5141), (0.1512, 1.424, -0.5017), (0.1041, 1.424, -0.4925), (0.05309, 1.424, -0.4868), (6.662e-07, 1.424, -0.4849), (-0.05309, 1.424, -0.4868), (-0.1041, 1.424, -0.4925), (-0.1512, 1.424, -0.5017), (-0.1924, 1.424, -0.5141), (-0.2263, 1.424, -0.5292), (-0.2514, 1.424, -0.5464), (-0.2669, 1.424, -0.5651), (-0.2721, 1.424, -0.5846), (-0.2669, 1.424, -0.604), (-0.2514, 1.424, -0.6227), (-0.2263, 1.424, -0.64), (-0.1924, 1.424, -0.6551), (0.2325, -1.313, -0.5846), (0.2325, -1.647, -0.5846), (0.228, -1.313, -0.6012), (0.228, -1.647, -0.6012), (0.2148, -1.313, -0.6172), (0.2148, -1.647, -0.6172), (0.1933, -1.313, -0.6319), (0.1933, -1.647, -0.6319), (0.1644, -1.313, -0.6448), (0.1644, -1.647, -0.6448), (0.1292, -1.313, -0.6554), (0.1292, -1.647, -0.6554), (0.08897, -1.313, -0.6633), (0.08897, -1.647, -0.6633), (0.04536, -1.313, -0.6681), (0.04536, -1.647, -0.6681), (-3.737e-07, -1.313, -0.6698), (4.328e-07, -1.647, -0.6698), (-0.04536, -1.313, -0.6681), (-0.04536, -1.647, -0.6681), (-0.08897, -1.313, -0.6633), (-0.08897, -1.647, -0.6633), (-0.1292, -1.313, -0.6554), (-0.1292, -1.647, -0.6554), (-0.1644, -1.313, -0.6448), (-0.1644, -1.647, -0.6448), (-0.1933, -1.313, -0.6319), (-0.1933, -1.647, -0.6319), (-0.2148, -1.313, -0.6172), (-0.2148, -1.647, -0.6172), (-0.228, -1.313, -0.6012), (-0.228, -1.647, -0.6012), (-0.2325, -1.313, -0.5846), (-0.2325, -1.647, -0.5846), (-0.228, -1.313, -0.568), (-0.228, -1.647, -0.568), (-0.2148, -1.313, -0.552), (-0.2148, -1.647, -0.552), (-0.1933, -1.313, -0.5373), (-0.1933, -1.647, -0.5373), (-0.1644, -1.313, -0.5243), (-0.1644, -1.647, -0.5243), (-0.1292, -1.313, -0.5137), (-0.1292, -1.647, -0.5137), (-0.08897, -1.313, -0.5059), (-0.08897, -1.647, -0.5059), (-0.04536, -1.313, -0.501), (-0.04536, -1.647, -0.501), (-1.817e-07, -1.313, -0.4994), (6.248e-07, -1.647, -0.4994), (0.04536, -1.313, -0.501), (0.04536, -1.647, -0.501), (0.08897, -1.313, -0.5059), (0.08897, -1.647, -0.5059), (0.1292, -1.313, -0.5137), (0.1292, -1.647, -0.5137), (0.1644, -1.313, -0.5243), (0.1644, -1.647, -0.5243), (0.1933, -1.313, -0.5373), (0.1933, -1.647, -0.5373), (0.2148, -1.313, -0.552), (0.2148, -1.647, -0.552), (0.228, -1.313, -0.568), (0.228, -1.647, -0.568), (0.1409, -1.374, -0.5846), (0.1381, -1.374, -0.5947), (0.1301, -1.374, -0.6043), (0.1171, -1.374, -0.6133), (0.0996, -1.374, -0.6211), (0.07825, -1.374, -0.6275), (0.0539, -1.374, -0.6323), (0.02748, -1.374, -0.6352), (-3.921e-07, -1.374, -0.6362), (-0.02748, -1.374, -0.6352), (-0.0539, -1.374, -0.6323), (-0.07825, -1.374, -0.6275), (-0.0996, -1.374, -0.6211), (-0.1171, -1.374, -0.6133), (-0.1301, -1.374, -0.6043), (-0.1381, -1.374, -0.5947), (-0.1409, -1.374, -0.5846), (-0.1381, -1.374, -0.5745), (-0.1301, -1.374, -0.5648), (-0.1171, -1.374, -0.5559), (-0.0996, -1.374, -0.5481), (-0.07825, -1.374, -0.5417), (-0.0539, -1.374, -0.5369), (-0.02748, -1.374, -0.534), (-2.758e-07, -1.374, -0.533), (0.02748, -1.374, -0.534), (0.0539, -1.374, -0.5369), (0.07825, -1.374, -0.5417), (0.0996, -1.374, -0.5481), (0.1171, -1.374, -0.5559), (0.1301, -1.374, -0.5648), (0.1381, -1.374, -0.5745), (0.004369, -1.417, -0.5846), (0.004285, -1.417, -0.5849), (0.004036, -1.417, -0.5852), (0.003632, -1.417, -0.5855), (0.003089, -1.417, -0.5857), (0.002427, -1.417, -0.5859), (0.001672, -1.417, -0.5861), (0.000852, -1.417, -0.5862), (-3.884e-07, -1.417, -0.5862), (-0.0008527, -1.417, -0.5862), (-0.001672, -1.417, -0.5861), (-0.002428, -1.417, -0.5859), (-0.00309, -1.417, -0.5857), (-0.003633, -1.417, -0.5855), (-0.004037, -1.417, -0.5852), (-0.004285, -1.417, -0.5849), (-0.004369, -1.417, -0.5846), (-0.004285, -1.417, -0.5843), (-0.004037, -1.417, -0.584), (-0.003633, -1.417, -0.5837), (-0.00309, -1.417, -0.5835), (-0.002428, -1.417, -0.5833), (-0.001672, -1.417, -0.5831), (-0.0008527, -1.417, -0.583), (-3.848e-07, -1.417, -0.583), (0.000852, -1.417, -0.583), (0.001672, -1.417, -0.5831), (0.002427, -1.417, -0.5833), (0.003089, -1.417, -0.5835), (0.003632, -1.417, -0.5837), (0.004036, -1.417, -0.584), (0.004285, -1.417, -0.5843), (0.2325, 1.313, -0.5846), (0.2325, 1.647, -0.5846), (0.228, 1.313, -0.6012), (0.228, 1.647, -0.6012), (0.2148, 1.313, -0.6172), (0.2148, 1.647, -0.6172), (0.1933, 1.313, -0.6319), (0.1933, 1.647, -0.6319), (0.1644, 1.313, -0.6448), (0.1644, 1.647, -0.6448), (0.1292, 1.313, -0.6554), (0.1292, 1.647, -0.6554), (0.08897, 1.313, -0.6633), (0.08897, 1.647, -0.6633), (0.04536, 1.313, -0.6681), (0.04536, 1.647, -0.6681), (3.739e-07, 1.313, -0.6698), (5.7e-07, 1.647, -0.6698), (-0.04536, 1.313, -0.6681), (-0.04536, 1.647, -0.6681), (-0.08897, 1.313, -0.6633), (-0.08897, 1.647, -0.6633), (-0.1292, 1.313, -0.6554), (-0.1292, 1.647, -0.6554), (-0.1644, 1.313, -0.6448), (-0.1644, 1.647, -0.6448), (-0.1933, 1.313, -0.6319), (-0.1933, 1.647, -0.6319), (-0.2148, 1.313, -0.6172), (-0.2148, 1.647, -0.6172), (-0.228, 1.313, -0.6012), (-0.228, 1.647, -0.6012), (-0.2325, 1.313, -0.5846), (-0.2325, 1.647, -0.5846), (-0.228, 1.313, -0.568), (-0.228, 1.647, -0.568), (-0.2148, 1.313, -0.552), (-0.2148, 1.647, -0.552), (-0.1933, 1.313, -0.5373), (-0.1933, 1.647, -0.5373), (-0.1644, 1.313, -0.5243), (-0.1644, 1.647, -0.5243), (-0.1292, 1.313, -0.5137), (-0.1292, 1.647, -0.5137), (-0.08897, 1.313, -0.5059), (-0.08897, 1.647, -0.5059), (-0.04536, 1.313, -0.501), (-0.04536, 1.647, -0.501), (5.659e-07, 1.313, -0.4994), (7.62e-07, 1.647, -0.4994), (0.04536, 1.313, -0.501), (0.04536, 1.647, -0.501), (0.08897, 1.313, -0.5059), (0.08897, 1.647, -0.5059), (0.1292, 1.313, -0.5137), (0.1292, 1.647, -0.5137), (0.1644, 1.313, -0.5243), (0.1644, 1.647, -0.5243), (0.1933, 1.313, -0.5373), (0.1933, 1.647, -0.5373), (0.2148, 1.313, -0.552), (0.2148, 1.647, -0.552), (0.228, 1.313, -0.568), (0.228, 1.647, -0.568), (0.1409, 1.374, -0.5846), (0.1381, 1.374, -0.5947), (0.1301, 1.374, -0.6043), (0.1171, 1.374, -0.6133), (0.0996, 1.374, -0.6211), (0.07825, 1.374, -0.6275), (0.0539, 1.374, -0.6323), (0.02748, 1.374, -0.6352), (3.902e-07, 1.374, -0.6362), (-0.02748, 1.374, -0.6352), (-0.0539, 1.374, -0.6323), (-0.07825, 1.374, -0.6275), (-0.0996, 1.374, -0.6211), (-0.1171, 1.374, -0.6133), (-0.1301, 1.374, -0.6043), (-0.1381, 1.374, -0.5947), (-0.1409, 1.374, -0.5846), (-0.1381, 1.374, -0.5745), (-0.1301, 1.374, -0.5648), (-0.1171, 1.374, -0.5559), (-0.0996, 1.374, -0.5481), (-0.07825, 1.374, -0.5417), (-0.0539, 1.374, -0.5369), (-0.02748, 1.374, -0.534), (5.066e-07, 1.374, -0.533), (0.02748, 1.374, -0.534), (0.0539, 1.374, -0.5369), (0.07825, 1.374, -0.5417), (0.0996, 1.374, -0.5481), (0.1171, 1.374, -0.5559), (0.1301, 1.374, -0.5648), (0.1381, 1.374, -0.5745), (0.004369, 1.417, -0.5846), (0.004285, 1.417, -0.5849), (0.004037, 1.417, -0.5852), (0.003633, 1.417, -0.5855), (0.00309, 1.417, -0.5857), (0.002428, 1.417, -0.5859), (0.001672, 1.417, -0.5861), (0.0008528, 1.417, -0.5862), (4.182e-07, 1.417, -0.5862), (-0.0008519, 1.417, -0.5862), (-0.001672, 1.417, -0.5861), (-0.002427, 1.417, -0.5859), (-0.003089, 1.417, -0.5857), (-0.003632, 1.417, -0.5855), (-0.004036, 1.417, -0.5852), (-0.004285, 1.417, -0.5849), (-0.004369, 1.417, -0.5846), (-0.004285, 1.417, -0.5843), (-0.004036, 1.417, -0.584), (-0.003632, 1.417, -0.5837), (-0.003089, 1.417, -0.5835), (-0.002427, 1.417, -0.5833), (-0.001672, 1.417, -0.5831), (-0.0008519, 1.417, -0.583), (4.218e-07, 1.417, -0.583), (0.0008528, 1.417, -0.583), (0.001672, 1.417, -0.5831), (0.002428, 1.417, -0.5833), (0.00309, 1.417, -0.5835), (0.003633, 1.417, -0.5837), (0.004037, 1.417, -0.584), (0.004285, 1.417, -0.5843)], [], [(96, 1, 3, 97), (97, 3, 5, 98), (98, 5, 7, 99), (99, 7, 9, 100), (100, 9, 11, 101), (101, 11, 13, 102), (102, 13, 15, 103), (103, 15, 17, 104), (104, 17, 19, 105), (105, 19, 21, 106), (106, 21, 23, 107), (107, 23, 25, 108), (108, 25, 27, 109), (109, 27, 29, 110), (110, 29, 31, 111), (111, 31, 33, 112), (112, 33, 35, 113), (113, 35, 37, 114), (114, 37, 39, 115), (115, 39, 41, 116), (116, 41, 43, 117), (117, 43, 45, 118), (118, 45, 47, 119), (119, 47, 49, 120), (120, 49, 51, 121), (121, 51, 53, 122), (122, 53, 55, 123), (123, 55, 57, 124), (124, 57, 59, 125), (125, 59, 61, 126), (3, 1, 63, 61, 59, 57, 55, 53, 51, 49, 47, 45, 43, 41, 39, 37, 35, 33, 31, 29, 27, 25, 23, 21, 19, 17, 15, 13, 11, 9, 7, 5), (127, 63, 1, 96), (126, 61, 63, 127), (0, 2, 4, 6, 8, 10, 12, 14, 16, 18, 20, 22, 24, 26, 28, 30, 32, 34, 36, 38, 40, 42, 44, 46, 48, 50, 52, 54, 56, 58, 60, 62), (0, 64, 65, 2), (2, 65, 66, 4), (4, 66, 67, 6), (6, 67, 68, 8), (8, 68, 69, 10), (10, 69, 70, 12), (12, 70, 71, 14), (14, 71, 72, 16), (16, 72, 73, 18), (18, 73, 74, 20), (20, 74, 75, 22), (22, 75, 76, 24), (24, 76, 77, 26), (26, 77, 78, 28), (28, 78, 79, 30), (30, 79, 80, 32), (32, 80, 81, 34), (34, 81, 82, 36), (36, 82, 83, 38), (38, 83, 84, 40), (40, 84, 85, 42), (42, 85, 86, 44), (44, 86, 87, 46), (46, 87, 88, 48), (48, 88, 89, 50), (50, 89, 90, 52), (52, 90, 91, 54), (54, 91, 92, 56), (56, 92, 93, 58), (58, 93, 94, 60), (62, 95, 64, 0), (60, 94, 95, 62), (64, 96, 97, 65), (65, 97, 98, 66), (66, 98, 99, 67), (67, 99, 100, 68), (68, 100, 101, 69), (69, 101, 102, 70), (70, 102, 103, 71), (71, 103, 104, 72), (72, 104, 105, 73), (73, 105, 106, 74), (74, 106, 107, 75), (75, 107, 108, 76), (76, 108, 109, 77), (77, 109, 110, 78), (78, 110, 111, 79), (79, 111, 112, 80), (80, 112, 113, 81), (81, 113, 114, 82), (82, 114, 115, 83), (83, 115, 116, 84), (84, 116, 117, 85), (85, 117, 118, 86), (86, 118, 119, 87), (87, 119, 120, 88), (88, 120, 121, 89), (89, 121, 122, 90), (90, 122, 123, 91), (91, 123, 124, 92), (92, 124, 125, 93), (93, 125, 126, 94), (95, 127, 96, 64), (94, 126, 127, 95), (480, 129, 131, 481), (481, 131, 133, 482), (482, 133, 135, 483), (483, 135, 137, 484), (484, 137, 139, 485), (485, 139, 141, 486), (486, 141, 143, 487), (487, 143, 145, 488), (488, 145, 147, 489), (489, 147, 149, 490), (490, 149, 151, 491), (491, 151, 153, 492), (492, 153, 155, 493), (493, 155, 157, 494), (494, 157, 159, 495), (495, 159, 161, 496), (496, 161, 163, 497), (497, 163, 165, 498), (498, 165, 167, 499), (499, 167, 169, 500), (500, 169, 171, 501), (501, 171, 173, 502), (502, 173, 175, 503), (503, 175, 177, 504), (504, 177, 179, 505), (505, 179, 181, 506), (506, 181, 183, 507), (507, 183, 185, 508), (508, 185, 187, 509), (509, 187, 189, 510), (191, 189, 254, 255), (511, 191, 129, 480), (510, 189, 191, 511), (170, 172, 214, 213), (213, 214, 534, 533), (148, 150, 203, 202), (176, 178, 217, 216), (132, 134, 195, 194), (154, 156, 206, 205), (182, 184, 220, 219), (160, 162, 209, 208), (138, 140, 198, 197), (188, 190, 223, 222), (166, 168, 212, 211), (144, 146, 201, 200), (172, 174, 215, 214), (150, 152, 204, 203), (178, 180, 218, 217), (134, 136, 196, 195), (156, 158, 207, 206), (184, 186, 221, 220), (162, 164, 210, 209), (140, 142, 199, 198), (190, 128, 192, 223), (168, 170, 213, 212), (146, 148, 202, 201), (174, 176, 216, 215), (130, 132, 194, 193), (152, 154, 205, 204), (180, 182, 219, 218), (136, 138, 197, 196), (158, 160, 208, 207), (186, 188, 222, 221), (164, 166, 211, 210), (128, 130, 193, 192), (142, 144, 200, 199), (224, 255, 287, 256), (169, 167, 243, 244), (147, 145, 232, 233), (175, 173, 246, 247), (153, 151, 235, 236), (181, 179, 249, 250), (137, 135, 227, 228), (159, 157, 238, 239), (187, 185, 252, 253), (165, 163, 241, 242), (143, 141, 230, 231), (129, 191, 255, 224), (171, 169, 244, 245), (149, 147, 233, 234), (177, 175, 247, 248), (133, 131, 225, 226), (155, 153, 236, 237), (183, 181, 250, 251), (139, 137, 228, 229), (161, 159, 239, 240), (189, 187, 253, 254), (167, 165, 242, 243), (131, 129, 224, 225), (145, 143, 231, 232), (173, 171, 245, 246), (151, 149, 234, 235), (179, 177, 248, 249), (135, 133, 226, 227), (157, 155, 237, 238), (185, 183, 251, 252), (163, 161, 240, 241), (141, 139, 229, 230), (279, 278, 310, 311), (245, 244, 276, 277), (234, 233, 265, 266), (254, 253, 285, 286), (243, 242, 274, 275), (232, 231, 263, 264), (252, 251, 283, 284), (241, 240, 272, 273), (230, 229, 261, 262), (250, 249, 281, 282), (228, 227, 259, 260), (239, 238, 270, 271), (248, 247, 279, 280), (226, 225, 257, 258), (237, 236, 268, 269), (246, 245, 277, 278), (235, 234, 266, 267), (255, 254, 286, 287), (244, 243, 275, 276), (233, 232, 264, 265), (253, 252, 284, 285), (242, 241, 273, 274), (231, 230, 262, 263), (251, 250, 282, 283), (229, 228, 260, 261), (240, 239, 271, 272), (249, 248, 280, 281), (227, 226, 258, 259), (238, 237, 269, 270), (247, 246, 278, 279), (225, 224, 256, 257), (236, 235, 267, 268), (313, 312, 344, 345), (257, 256, 288, 289), (268, 267, 299, 300), (256, 287, 319, 288), (277, 276, 308, 309), (266, 265, 297, 298), (286, 285, 317, 318), (275, 274, 306, 307), (264, 263, 295, 296), (284, 283, 315, 316), (273, 272, 304, 305), (262, 261, 293, 294), (282, 281, 313, 314), (260, 259, 291, 292), (271, 270, 302, 303), (280, 279, 311, 312), (258, 257, 289, 290), (269, 268, 300, 301), (278, 277, 309, 310), (267, 266, 298, 299), (287, 286, 318, 319), (276, 275, 307, 308), (265, 264, 296, 297), (285, 284, 316, 317), (274, 273, 305, 306), (263, 262, 294, 295), (283, 282, 314, 315), (261, 260, 292, 293), (272, 271, 303, 304), (281, 280, 312, 313), (259, 258, 290, 291), (270, 269, 301, 302), (347, 346, 378, 379), (291, 290, 322, 323), (302, 301, 333, 334), (311, 310, 342, 343), (289, 288, 320, 321), (300, 299, 331, 332), (288, 319, 351, 320), (309, 308, 340, 341), (298, 297, 329, 330), (318, 317, 349, 350), (307, 306, 338, 339), (296, 295, 327, 328), (316, 315, 347, 348), (305, 304, 336, 337), (294, 293, 325, 326), (314, 313, 345, 346), (292, 291, 323, 324), (303, 302, 334, 335), (312, 311, 343, 344), (290, 289, 321, 322), (301, 300, 332, 333), (310, 309, 341, 342), (299, 298, 330, 331), (319, 318, 350, 351), (308, 307, 339, 340), (297, 296, 328, 329), (317, 316, 348, 349), (306, 305, 337, 338), (295, 294, 326, 327), (315, 314, 346, 347), (293, 292, 324, 325), (304, 303, 335, 336), (353, 352, 383, 382, 381, 380, 379, 378, 377, 376, 375, 374, 373, 372, 371, 370, 369, 368, 367, 366, 365, 364, 363, 362, 361, 360, 359, 358, 357, 356, 355, 354), (325, 324, 356, 357), (336, 335, 367, 368), (345, 344, 376, 377), (323, 322, 354, 355), (334, 333, 365, 366), (343, 342, 374, 375), (321, 320, 352, 353), (332, 331, 363, 364), (320, 351, 383, 352), (341, 340, 372, 373), (330, 329, 361, 362), (350, 349, 381, 382), (339, 338, 370, 371), (328, 327, 359, 360), (348, 347, 379, 380), (337, 336, 368, 369), (326, 325, 357, 358), (346, 345, 377, 378), (324, 323, 355, 356), (335, 334, 366, 367), (344, 343, 375, 376), (322, 321, 353, 354), (333, 332, 364, 365), (342, 341, 373, 374), (331, 330, 362, 363), (351, 350, 382, 383), (340, 339, 371, 372), (329, 328, 360, 361), (349, 348, 380, 381), (338, 337, 369, 370), (327, 326, 358, 359), (128, 384, 385, 130), (130, 385, 386, 132), (132, 386, 387, 134), (134, 387, 388, 136), (136, 388, 389, 138), (138, 389, 390, 140), (140, 390, 391, 142), (142, 391, 392, 144), (144, 392, 393, 146), (146, 393, 394, 148), (148, 394, 395, 150), (150, 395, 396, 152), (152, 396, 397, 154), (154, 397, 398, 156), (156, 398, 399, 158), (158, 399, 400, 160), (160, 400, 401, 162), (162, 401, 402, 164), (164, 402, 403, 166), (166, 403, 404, 168), (168, 404, 405, 170), (170, 405, 406, 172), (172, 406, 407, 174), (174, 407, 408, 176), (176, 408, 409, 178), (178, 409, 410, 180), (180, 410, 411, 182), (182, 411, 412, 184), (184, 412, 413, 186), (186, 413, 414, 188), (190, 415, 384, 128), (188, 414, 415, 190), (384, 416, 417, 385), (385, 417, 418, 386), (386, 418, 419, 387), (387, 419, 420, 388), (388, 420, 421, 389), (389, 421, 422, 390), (390, 422, 423, 391), (391, 423, 424, 392), (392, 424, 425, 393), (393, 425, 426, 394), (394, 426, 427, 395), (395, 427, 428, 396), (396, 428, 429, 397), (397, 429, 430, 398), (398, 430, 431, 399), (399, 431, 432, 400), (400, 432, 433, 401), (401, 433, 434, 402), (402, 434, 435, 403), (403, 435, 436, 404), (404, 436, 437, 405), (405, 437, 438, 406), (406, 438, 439, 407), (407, 439, 440, 408), (408, 440, 441, 409), (409, 441, 442, 410), (410, 442, 443, 411), (411, 443, 444, 412), (412, 444, 445, 413), (413, 445, 446, 414), (415, 447, 416, 384), (414, 446, 447, 415), (416, 448, 449, 417), (417, 449, 450, 418), (418, 450, 451, 419), (419, 451, 452, 420), (420, 452, 453, 421), (421, 453, 454, 422), (422, 454, 455, 423), (423, 455, 456, 424), (424, 456, 457, 425), (425, 457, 458, 426), (426, 458, 459, 427), (427, 459, 460, 428), (428, 460, 461, 429), (429, 461, 462, 430), (430, 462, 463, 431), (431, 463, 464, 432), (432, 464, 465, 433), (433, 465, 466, 434), (434, 466, 467, 435), (435, 467, 468, 436), (436, 468, 469, 437), (437, 469, 470, 438), (438, 470, 471, 439), (439, 471, 472, 440), (440, 472, 473, 441), (441, 473, 474, 442), (442, 474, 475, 443), (443, 475, 476, 444), (444, 476, 477, 445), (445, 477, 478, 446), (447, 479, 448, 416), (446, 478, 479, 447), (448, 480, 481, 449), (449, 481, 482, 450), (450, 482, 483, 451), (451, 483, 484, 452), (452, 484, 485, 453), (453, 485, 486, 454), (454, 486, 487, 455), (455, 487, 488, 456), (456, 488, 489, 457), (457, 489, 490, 458), (458, 490, 491, 459), (459, 491, 492, 460), (460, 492, 493, 461), (461, 493, 494, 462), (462, 494, 495, 463), (463, 495, 496, 464), (464, 496, 497, 465), (465, 497, 498, 466), (466, 498, 499, 467), (467, 499, 500, 468), (468, 500, 501, 469), (469, 501, 502, 470), (470, 502, 503, 471), (471, 503, 504, 472), (472, 504, 505, 473), (473, 505, 506, 474), (474, 506, 507, 475), (475, 507, 508, 476), (476, 508, 509, 477), (477, 509, 510, 478), (479, 511, 480, 448), (478, 510, 511, 479), (542, 543, 575, 574), (202, 203, 523, 522), (222, 223, 543, 542), (211, 212, 532, 531), (200, 201, 521, 520), (220, 221, 541, 540), (209, 210, 530, 529), (198, 199, 519, 518), (218, 219, 539, 538), (196, 197, 517, 516), (207, 208, 528, 527), (216, 217, 537, 536), (194, 195, 515, 514), (205, 206, 526, 525), (214, 215, 535, 534), (192, 193, 513, 512), (203, 204, 524, 523), (223, 192, 512, 543), (212, 213, 533, 532), (201, 202, 522, 521), (221, 222, 542, 541), (210, 211, 531, 530), (199, 200, 520, 519), (219, 220, 540, 539), (208, 209, 529, 528), (197, 198, 518, 517), (217, 218, 538, 537), (195, 196, 516, 515), (206, 207, 527, 526), (215, 216, 536, 535), (193, 194, 514, 513), (204, 205, 525, 524), (544, 545, 546, 547, 548, 549, 550, 551, 552, 553, 554, 555, 556, 557, 558, 559, 560, 561, 562, 563, 564, 565, 566, 567, 568, 569, 570, 571, 572, 573, 574, 575), (531, 532, 564, 563), (520, 521, 553, 552), (540, 541, 573, 572), (529, 530, 562, 561), (518, 519, 551, 550), (538, 539, 571, 570), (516, 517, 549, 548), (527, 528, 560, 559), (536, 537, 569, 568), (514, 515, 547, 546), (525, 526, 558, 557), (534, 535, 567, 566), (512, 513, 545, 544), (523, 524, 556, 555), (543, 512, 544, 575), (532, 533, 565, 564), (521, 522, 554, 553), (541, 542, 574, 573), (530, 531, 563, 562), (519, 520, 552, 551), (539, 540, 572, 571), (528, 529, 561, 560), (517, 518, 550, 549), (537, 538, 570, 569), (515, 516, 548, 547), (526, 527, 559, 558), (535, 536, 568, 567), (513, 514, 546, 545), (524, 525, 557, 556), (533, 534, 566, 565), (522, 523, 555, 554), (576, 577, 579, 578), (578, 579, 581, 580), (580, 581, 583, 582), (582, 583, 585, 584), (584, 585, 587, 586), (586, 587, 589, 588), (588, 589, 591, 590), (590, 591, 593, 592), (592, 593, 595, 594), (594, 595, 597, 596), (596, 597, 599, 598), (598, 599, 601, 600), (600, 601, 603, 602), (602, 603, 605, 604), (604, 605, 607, 606), (606, 607, 609, 608), (608, 609, 611, 610), (610, 611, 613, 612), (612, 613, 615, 614), (614, 615, 617, 616), (616, 617, 619, 618), (618, 619, 621, 620), (620, 621, 623, 622), (622, 623, 625, 624), (624, 625, 627, 626), (626, 627, 629, 628), (628, 629, 631, 630), (630, 631, 633, 632), (632, 633, 635, 634), (634, 635, 637, 636), (579, 577, 639, 637, 635, 633, 631, 629, 627, 625, 623, 621, 619, 617, 615, 613, 611, 609, 607, 605, 603, 601, 599, 597, 595, 593, 591, 589, 587, 585, 583, 581), (638, 639, 577, 576), (636, 637, 639, 638), (634, 636, 670, 669), (665, 666, 698, 697), (612, 614, 659, 658), (576, 578, 641, 640), (590, 592, 648, 647), (618, 620, 662, 661), (596, 598, 651, 650), (624, 626, 665, 664), (580, 582, 643, 642), (602, 604, 654, 653), (630, 632, 668, 667), (608, 610, 657, 656), (586, 588, 646, 645), (636, 638, 671, 670), (614, 616, 660, 659), (592, 594, 649, 648), (620, 622, 663, 662), (598, 600, 652, 651), (626, 628, 666, 665), (582, 584, 644, 643), (604, 606, 655, 654), (632, 634, 669, 668), (610, 612, 658, 657), (588, 590, 647, 646), (638, 576, 640, 671), (616, 618, 661, 660), (594, 596, 650, 649), (622, 624, 664, 663), (578, 580, 642, 641), (600, 602, 653, 652), (628, 630, 667, 666), (584, 586, 645, 644), (606, 608, 656, 655), (699, 700, 732, 731), (643, 644, 676, 675), (654, 655, 687, 686), (663, 664, 696, 695), (641, 642, 674, 673), (652, 653, 685, 684), (661, 662, 694, 693), (650, 651, 683, 682), (670, 671, 703, 702), (659, 660, 692, 691), (648, 649, 681, 680), (668, 669, 701, 700), (657, 658, 690, 689), (646, 647, 679, 678), (666, 667, 699, 698), (644, 645, 677, 676), (655, 656, 688, 687), (664, 665, 697, 696), (642, 643, 675, 674), (653, 654, 686, 685), (662, 663, 695, 694), (640, 641, 673, 672), (651, 652, 684, 683), (671, 640, 672, 703), (660, 661, 693, 692), (649, 650, 682, 681), (669, 670, 702, 701), (658, 659, 691, 690), (647, 648, 680, 679), (667, 668, 700, 699), (656, 657, 689, 688), (645, 646, 678, 677), (704, 705, 706, 707, 708, 709, 710, 711, 712, 713, 714, 715, 716, 717, 718, 719, 720, 721, 722, 723, 724, 725, 726, 727, 728, 729, 730, 731, 732, 733, 734, 735), (688, 689, 721, 720), (677, 678, 710, 709), (697, 698, 730, 729), (675, 676, 708, 707), (686, 687, 719, 718), (695, 696, 728, 727), (673, 674, 706, 705), (684, 685, 717, 716), (693, 694, 726, 725), (682, 683, 715, 714), (702, 703, 735, 734), (691, 692, 724, 723), (680, 681, 713, 712), (700, 701, 733, 732), (689, 690, 722, 721), (678, 679, 711, 710), (698, 699, 731, 730), (676, 677, 709, 708), (687, 688, 720, 719), (696, 697, 729, 728), (674, 675, 707, 706), (685, 686, 718, 717), (694, 695, 727, 726), (672, 673, 705, 704), (683, 684, 716, 715), (703, 672, 704, 735), (692, 693, 725, 724), (681, 682, 714, 713), (701, 702, 734, 733), (690, 691, 723, 722), (679, 680, 712, 711), (736, 737, 739, 738), (738, 739, 741, 740), (740, 741, 743, 742), (742, 743, 745, 744), (744, 745, 747, 746), (746, 747, 749, 748), (748, 749, 751, 750), (750, 751, 753, 752), (752, 753, 755, 754), (754, 755, 757, 756), (756, 757, 759, 758), (758, 759, 761, 760), (760, 761, 763, 762), (762, 763, 765, 764), (764, 765, 767, 766), (766, 767, 769, 768), (768, 769, 771, 770), (770, 771, 773, 772), (772, 773, 775, 774), (774, 775, 777, 776), (776, 777, 779, 778), (778, 779, 781, 780), (780, 781, 783, 782), (782, 783, 785, 784), (784, 785, 787, 786), (786, 787, 789, 788), (788, 789, 791, 790), (790, 791, 793, 792), (792, 793, 795, 794), (794, 795, 797, 796), (739, 737, 799, 797, 795, 793, 791, 789, 787, 785, 783, 781, 779, 777, 775, 773, 771, 769, 767, 765, 763, 761, 759, 757, 755, 753, 751, 749, 747, 745, 743, 741), (798, 799, 737, 736), (796, 797, 799, 798), (794, 796, 830, 829), (825, 826, 858, 857), (772, 774, 819, 818), (736, 738, 801, 800), (750, 752, 808, 807), (778, 780, 822, 821), (756, 758, 811, 810), (784, 786, 825, 824), (740, 742, 803, 802), (762, 764, 814, 813), (790, 792, 828, 827), (768, 770, 817, 816), (746, 748, 806, 805), (796, 798, 831, 830), (774, 776, 820, 819), (752, 754, 809, 808), (780, 782, 823, 822), (758, 760, 812, 811), (786, 788, 826, 825), (742, 744, 804, 803), (764, 766, 815, 814), (792, 794, 829, 828), (770, 772, 818, 817), (748, 750, 807, 806), (798, 736, 800, 831), (776, 778, 821, 820), (754, 756, 810, 809), (782, 784, 824, 823), (738, 740, 802, 801), (760, 762, 813, 812), (788, 790, 827, 826), (744, 746, 805, 804), (766, 768, 816, 815), (859, 860, 892, 891), (803, 804, 836, 835), (814, 815, 847, 846), (823, 824, 856, 855), (801, 802, 834, 833), (812, 813, 845, 844), (821, 822, 854, 853), (810, 811, 843, 842), (830, 831, 863, 862), (819, 820, 852, 851), (808, 809, 841, 840), (828, 829, 861, 860), (817, 818, 850, 849), (806, 807, 839, 838), (826, 827, 859, 858), (804, 805, 837, 836), (815, 816, 848, 847), (824, 825, 857, 856), (802, 803, 835, 834), (813, 814, 846, 845), (822, 823, 855, 854), (800, 801, 833, 832), (811, 812, 844, 843), (831, 800, 832, 863), (820, 821, 853, 852), (809, 810, 842, 841), (829, 830, 862, 861), (818, 819, 851, 850), (807, 808, 840, 839), (827, 828, 860, 859), (816, 817, 849, 848), (805, 806, 838, 837), (864, 865, 866, 867, 868, 869, 870, 871, 872, 873, 874, 875, 876, 877, 878, 879, 880, 881, 882, 883, 884, 885, 886, 887, 888, 889, 890, 891, 892, 893, 894, 895), (848, 849, 881, 880), (837, 838, 870, 869), (857, 858, 890, 889), (835, 836, 868, 867), (846, 847, 879, 878), (855, 856, 888, 887), (833, 834, 866, 865), (844, 845, 877, 876), (853, 854, 886, 885), (842, 843, 875, 874), (862, 863, 895, 894), (851, 852, 884, 883), (840, 841, 873, 872), (860, 861, 893, 892), (849, 850, 882, 881), (838, 839, 871, 870), (858, 859, 891, 890), (836, 837, 869, 868), (847, 848, 880, 879), (856, 857, 889, 888), (834, 835, 867, 866), (845, 846, 878, 877), (854, 855, 887, 886), (832, 833, 865, 864), (843, 844, 876, 875), (863, 832, 864, 895), (852, 853, 885, 884), (841, 842, 874, 873), (861, 862, 894, 893), (850, 851, 883, 882), (839, 840, 872, 871), (896, 897, 899, 898), (898, 899, 901, 900), (900, 901, 903, 902), (902, 903, 905, 904), (904, 905, 907, 906), (906, 907, 909, 908), (908, 909, 911, 910), (910, 911, 913, 912), (912, 913, 915, 914), (914, 915, 917, 916), (916, 917, 919, 918), (918, 919, 921, 920), (920, 921, 923, 922), (922, 923, 925, 924), (924, 925, 927, 926), (926, 927, 929, 928), (928, 929, 931, 930), (930, 931, 933, 932), (932, 933, 935, 934), (934, 935, 937, 936), (936, 937, 939, 938), (938, 939, 941, 940), (940, 941, 943, 942), (942, 943, 945, 944), (944, 945, 947, 946), (946, 947, 949, 948), (948, 949, 951, 950), (950, 951, 953, 952), (952, 953, 955, 954), (954, 955, 957, 956), (899, 897, 959, 957, 955, 953, 951, 949, 947, 945, 943, 941, 939, 937, 935, 933, 931, 929, 927, 925, 923, 921, 919, 917, 915, 913, 911, 909, 907, 905, 903, 901), (958, 959, 897, 896), (956, 957, 959, 958), (1004, 971, 992, 991), (950, 952, 1007, 1008), (922, 924, 1021, 1022), (944, 946, 1010, 1011), (1021, 1020, 975, 974), (910, 912, 960, 961), (962, 961, 1002, 1001), (896, 898, 969, 971), (900, 902, 966, 968), (916, 918, 963, 967), (1014, 1013, 982, 981), (928, 930, 1018, 1019), (932, 934, 1016, 1017), (954, 956, 1005, 1006), (1015, 1014, 981, 980), (938, 940, 1013, 1014), (940, 942, 1012, 1013), (920, 922, 1022, 1023), (1011, 1010, 985, 984), (966, 965, 998, 997), (965, 964, 999, 998), (1018, 1017, 978, 977), (968, 966, 997, 995), (1013, 1012, 983, 982), (969, 968, 995, 994), (904, 906, 964, 965), (1020, 1019, 976, 975), (967, 963, 1000, 996), (1023, 1022, 973, 972), (971, 969, 994, 992), (963, 1023, 972, 1000), (1012, 1011, 984, 983), (906, 908, 962, 964), (942, 944, 1011, 1012), (1022, 1021, 974, 973), (946, 948, 1009, 1010), (1019, 1018, 977, 976), (948, 950, 1008, 1009), (924, 926, 1020, 1021), (970, 967, 996, 993), (964, 962, 1001, 999), (930, 932, 1017, 1018), (1007, 1006, 989, 988), (956, 958, 1004, 1005), (958, 896, 971, 1004), (1005, 1004, 991, 990), (912, 914, 970, 960), (914, 916, 967, 970), (961, 960, 1003, 1002), (918, 920, 1023, 963), (1010, 1009, 986, 985), (898, 900, 968, 969), (902, 904, 965, 966), (1008, 1007, 988, 987), (926, 928, 1019, 1020), (952, 954, 1006, 1007), (1006, 1005, 990, 989), (1009, 1008, 987, 986), (1017, 1016, 979, 978), (908, 910, 961, 962), (1016, 1015, 980, 979), (934, 936, 1015, 1016), (936, 938, 1014, 1015), (960, 970, 993, 1003), (1024, 1026, 1027, 1025), (1026, 1028, 1029, 1027), (1028, 1030, 1031, 1029), (1030, 1032, 1033, 1031), (1032, 1034, 1035, 1033), (1034, 1036, 1037, 1035), (1036, 1038, 1039, 1037), (1038, 1040, 1041, 1039), (1040, 1042, 1043, 1041), (1042, 1044, 1045, 1043), (1044, 1046, 1047, 1045), (1046, 1048, 1049, 1047), (1048, 1050, 1051, 1049), (1050, 1052, 1053, 1051), (1052, 1054, 1055, 1053), (1054, 1056, 1057, 1055), (1056, 1058, 1059, 1057), (1058, 1060, 1061, 1059), (1060, 1062, 1063, 1061), (1062, 1064, 1065, 1063), (1064, 1066, 1067, 1065), (1066, 1068, 1069, 1067), (1068, 1070, 1071, 1069), (1070, 1072, 1073, 1071), (1072, 1074, 1075, 1073), (1074, 1076, 1077, 1075), (1076, 1078, 1079, 1077), (1078, 1080, 1081, 1079), (1080, 1082, 1083, 1081), (1082, 1084, 1085, 1083), (1027, 1029, 1031, 1033, 1035, 1037, 1039, 1041, 1043, 1045, 1047, 1049, 1051, 1053, 1055, 1057, 1059, 1061, 1063, 1065, 1067, 1069, 1071, 1073, 1075, 1077, 1079, 1081, 1083, 1085, 1087, 1025), (1086, 1024, 1025, 1087), (1084, 1086, 1087, 1085), (1132, 1119, 1120, 1099), (1078, 1136, 1135, 1080), (1050, 1150, 1149, 1052), (1072, 1139, 1138, 1074), (1149, 1102, 1103, 1148), (1038, 1089, 1088, 1040), (1090, 1129, 1130, 1089), (1024, 1099, 1097, 1026), (1028, 1096, 1094, 1030), (1044, 1095, 1091, 1046), (1142, 1109, 1110, 1141), (1056, 1147, 1146, 1058), (1060, 1145, 1144, 1062), (1082, 1134, 1133, 1084), (1143, 1108, 1109, 1142), (1066, 1142, 1141, 1068), (1068, 1141, 1140, 1070), (1048, 1151, 1150, 1050), (1139, 1112, 1113, 1138), (1094, 1125, 1126, 1093), (1093, 1126, 1127, 1092), (1146, 1105, 1106, 1145), (1096, 1123, 1125, 1094), (1141, 1110, 1111, 1140), (1097, 1122, 1123, 1096), (1032, 1093, 1092, 1034), (1148, 1103, 1104, 1147), (1095, 1124, 1128, 1091), (1151, 1100, 1101, 1150), (1099, 1120, 1122, 1097), (1091, 1128, 1100, 1151), (1140, 1111, 1112, 1139), (1034, 1092, 1090, 1036), (1070, 1140, 1139, 1072), (1150, 1101, 1102, 1149), (1074, 1138, 1137, 1076), (1147, 1104, 1105, 1146), (1076, 1137, 1136, 1078), (1052, 1149, 1148, 1054), (1098, 1121, 1124, 1095), (1092, 1127, 1129, 1090), (1058, 1146, 1145, 1060), (1135, 1116, 1117, 1134), (1084, 1133, 1132, 1086), (1086, 1132, 1099, 1024), (1133, 1118, 1119, 1132), (1040, 1088, 1098, 1042), (1042, 1098, 1095, 1044), (1089, 1130, 1131, 1088), (1046, 1091, 1151, 1048), (1138, 1113, 1114, 1137), (1026, 1097, 1096, 1028), (1030, 1094, 1093, 1032), (1136, 1115, 1116, 1135), (1054, 1148, 1147, 1056), (1080, 1135, 1134, 1082), (1134, 1117, 1118, 1133), (1137, 1114, 1115, 1136), (1145, 1106, 1107, 1144), (1036, 1090, 1089, 1038), (1144, 1107, 1108, 1143), (1062, 1144, 1143, 1064), (1064, 1143, 1142, 1066), (1088, 1131, 1121, 1098), (1152, 1153, 1155, 1154), (1154, 1155, 1157, 1156), (1156, 1157, 1159, 1158), (1158, 1159, 1161, 1160), (1160, 1161, 1163, 1162), (1162, 1163, 1165, 1164), (1164, 1165, 1167, 1166), (1166, 1167, 1169, 1168), (1168, 1169, 1171, 1170), (1170, 1171, 1173, 1172), (1172, 1173, 1175, 1174), (1174, 1175, 1177, 1176), (1176, 1177, 1179, 1178), (1178, 1179, 1181, 1180), (1180, 1181, 1183, 1182), (1182, 1183, 1185, 1184), (1184, 1185, 1187, 1186), (1186, 1187, 1189, 1188), (1188, 1189, 1191, 1190), (1190, 1191, 1193, 1192), (1192, 1193, 1195, 1194), (1194, 1195, 1197, 1196), (1196, 1197, 1199, 1198), (1198, 1199, 1201, 1200), (1200, 1201, 1203, 1202), (1202, 1203, 1205, 1204), (1204, 1205, 1207, 1206), (1206, 1207, 1209, 1208), (1208, 1209, 1211, 1210), (1210, 1211, 1213, 1212), (1155, 1153, 1215, 1213, 1211, 1209, 1207, 1205, 1203, 1201, 1199, 1197, 1195, 1193, 1191, 1189, 1187, 1185, 1183, 1181, 1179, 1177, 1175, 1173, 1171, 1169, 1167, 1165, 1163, 1161, 1159, 1157), (1214, 1215, 1153, 1152), (1212, 1213, 1215, 1214), (1194, 1196, 1238, 1237), (1172, 1174, 1227, 1226), (1200, 1202, 1241, 1240), (1156, 1158, 1219, 1218), (1178, 1180, 1230, 1229), (1206, 1208, 1244, 1243), (1184, 1186, 1233, 1232), (1162, 1164, 1222, 1221), (1212, 1214, 1247, 1246), (1190, 1192, 1236, 1235), (1168, 1170, 1225, 1224), (1196, 1198, 1239, 1238), (1174, 1176, 1228, 1227), (1202, 1204, 1242, 1241), (1158, 1160, 1220, 1219), (1180, 1182, 1231, 1230), (1208, 1210, 1245, 1244), (1186, 1188, 1234, 1233), (1164, 1166, 1223, 1222), (1214, 1152, 1216, 1247), (1192, 1194, 1237, 1236), (1170, 1172, 1226, 1225), (1198, 1200, 1240, 1239), (1154, 1156, 1218, 1217), (1176, 1178, 1229, 1228), (1204, 1206, 1243, 1242), (1160, 1162, 1221, 1220), (1182, 1184, 1232, 1231), (1210, 1212, 1246, 1245), (1188, 1190, 1235, 1234), (1152, 1154, 1217, 1216), (1166, 1168, 1224, 1223), (1239, 1240, 1272, 1271), (1217, 1218, 1250, 1249), (1228, 1229, 1261, 1260), (1237, 1238, 1270, 1269), (1226, 1227, 1259, 1258), (1246, 1247, 1279, 1278), (1235, 1236, 1268, 1267), (1224, 1225, 1257, 1256), (1244, 1245, 1277, 1276), (1233, 1234, 1266, 1265), (1222, 1223, 1255, 1254), (1242, 1243, 1275, 1274), (1220, 1221, 1253, 1252), (1231, 1232, 1264, 1263), (1240, 1241, 1273, 1272), (1218, 1219, 1251, 1250), (1229, 1230, 1262, 1261), (1238, 1239, 1271, 1270), (1216, 1217, 1249, 1248), (1227, 1228, 1260, 1259), (1247, 1216, 1248, 1279), (1236, 1237, 1269, 1268), (1225, 1226, 1258, 1257), (1245, 1246, 1278, 1277), (1234, 1235, 1267, 1266), (1223, 1224, 1256, 1255), (1243, 1244, 1276, 1275), (1232, 1233, 1265, 1264), (1221, 1222, 1254, 1253), (1241, 1242, 1274, 1273), (1219, 1220, 1252, 1251), (1230, 1231, 1263, 1262), (1280, 1282, 1283, 1281), (1282, 1284, 1285, 1283), (1284, 1286, 1287, 1285), (1286, 1288, 1289, 1287), (1288, 1290, 1291, 1289), (1290, 1292, 1293, 1291), (1292, 1294, 1295, 1293), (1294, 1296, 1297, 1295), (1296, 1298, 1299, 1297), (1298, 1300, 1301, 1299), (1300, 1302, 1303, 1301), (1302, 1304, 1305, 1303), (1304, 1306, 1307, 1305), (1306, 1308, 1309, 1307), (1308, 1310, 1311, 1309), (1310, 1312, 1313, 1311), (1312, 1314, 1315, 1313), (1314, 1316, 1317, 1315), (1316, 1318, 1319, 1317), (1318, 1320, 1321, 1319), (1320, 1322, 1323, 1321), (1322, 1324, 1325, 1323), (1324, 1326, 1327, 1325), (1326, 1328, 1329, 1327), (1328, 1330, 1331, 1329), (1330, 1332, 1333, 1331), (1332, 1334, 1335, 1333), (1334, 1336, 1337, 1335), (1336, 1338, 1339, 1337), (1338, 1340, 1341, 1339), (1283, 1285, 1287, 1289, 1291, 1293, 1295, 1297, 1299, 1301, 1303, 1305, 1307, 1309, 1311, 1313, 1315, 1317, 1319, 1321, 1323, 1325, 1327, 1329, 1331, 1333, 1335, 1337, 1339, 1341, 1343, 1281), (1342, 1280, 1281, 1343), (1340, 1342, 1343, 1341), (1322, 1365, 1366, 1324), (1300, 1354, 1355, 1302), (1328, 1368, 1369, 1330), (1284, 1346, 1347, 1286), (1306, 1357, 1358, 1308), (1334, 1371, 1372, 1336), (1312, 1360, 1361, 1314), (1290, 1349, 1350, 1292), (1340, 1374, 1375, 1342), (1318, 1363, 1364, 1320), (1296, 1352, 1353, 1298), (1324, 1366, 1367, 1326), (1302, 1355, 1356, 1304), (1330, 1369, 1370, 1332), (1286, 1347, 1348, 1288), (1308, 1358, 1359, 1310), (1336, 1372, 1373, 1338), (1314, 1361, 1362, 1316), (1292, 1350, 1351, 1294), (1342, 1375, 1344, 1280), (1320, 1364, 1365, 1322), (1298, 1353, 1354, 1300), (1326, 1367, 1368, 1328), (1282, 1345, 1346, 1284), (1304, 1356, 1357, 1306), (1332, 1370, 1371, 1334), (1288, 1348, 1349, 1290), (1310, 1359, 1360, 1312), (1338, 1373, 1374, 1340), (1316, 1362, 1363, 1318), (1280, 1344, 1345, 1282), (1294, 1351, 1352, 1296), (1367, 1399, 1400, 1368), (1345, 1377, 1378, 1346), (1356, 1388, 1389, 1357), (1365, 1397, 1398, 1366), (1354, 1386, 1387, 1355), (1374, 1406, 1407, 1375), (1363, 1395, 1396, 1364), (1352, 1384, 1385, 1353), (1372, 1404, 1405, 1373), (1361, 1393, 1394, 1362), (1350, 1382, 1383, 1351), (1370, 1402, 1403, 1371), (1348, 1380, 1381, 1349), (1359, 1391, 1392, 1360), (1368, 1400, 1401, 1369), (1346, 1378, 1379, 1347), (1357, 1389, 1390, 1358), (1366, 1398, 1399, 1367), (1344, 1376, 1377, 1345), (1355, 1387, 1388, 1356), (1375, 1407, 1376, 1344), (1364, 1396, 1397, 1365), (1353, 1385, 1386, 1354), (1373, 1405, 1406, 1374), (1362, 1394, 1395, 1363), (1351, 1383, 1384, 1352), (1371, 1403, 1404, 1372), (1360, 1392, 1393, 1361), (1349, 1381, 1382, 1350), (1369, 1401, 1402, 1370), (1347, 1379, 1380, 1348), (1358, 1390, 1391, 1359)])
me_cylinder.polygons.foreach_set('use_smooth', [True] * 1164)
me_cylinder.polygons.foreach_set('material_index', [0, 0, 0, 0, 0, 0, 0, 0, 0, 0, 0, 0, 0, 0, 0, 0, 0, 0, 0, 0, 0, 0, 0, 0, 0, 0, 0, 0, 0, 0, 0, 0, 0, 0, 0, 0, 0, 0, 0, 0, 0, 0, 0, 0, 0, 0, 0, 0, 0, 0, 0, 0, 0, 0, 0, 0, 0, 0, 0, 0, 0, 0, 0, 0, 0, 0, 0, 0, 0, 0, 0, 0, 0, 0, 0, 0, 0, 0, 0, 0, 0, 0, 0, 0, 0, 0, 0, 0, 0, 0, 0, 0, 0, 0, 0, 0, 0, 0, 0, 0, 0, 0, 0, 0, 0, 0, 0, 0, 0, 0, 0, 0, 0, 0, 0, 0, 0, 0, 0, 0, 0, 0, 0, 0, 0, 0, 0, 0, 0, 0, 0, 0, 0, 0, 0, 0, 0, 0, 0, 0, 0, 0, 0, 0, 0, 0, 0, 0, 0, 0, 0, 0, 0, 0, 0, 0, 0, 0, 0, 0, 0, 0, 0, 0, 0, 0, 0, 0, 0, 0, 0, 0, 0, 0, 0, 0, 0, 0, 0, 0, 0, 0, 0, 0, 0, 0, 0, 0, 0, 0, 0, 0, 0, 0, 0, 0, 0, 0, 0, 0, 0, 0, 0, 0, 0, 0, 0, 0, 0, 0, 0, 0, 0, 0, 0, 0, 0, 0, 0, 0, 0, 0, 0, 0, 0, 0, 0, 0, 0, 0, 0, 0, 0, 0, 0, 0, 0, 0, 0, 0, 0, 0, 0, 0, 0, 0, 0, 0, 0, 0, 0, 0, 0, 0, 0, 0, 0, 0, 0, 0, 0, 0, 0, 0, 0, 0, 0, 0, 0, 0, 0, 0, 0, 0, 0, 0, 0, 0, 0, 0, 0, 0, 0, 0, 0, 0, 0, 0, 0, 0, 0, 0, 0, 0, 0, 0, 0, 0, 0, 0, 0, 0, 0, 0, 0, 0, 0, 0, 0, 0, 0, 0, 0, 0, 0, 0, 0, 0, 0, 0, 0, 0, 0, 0, 0, 0, 0, 0, 0, 0, 0, 0, 0, 0, 0, 0, 0, 0, 0, 0, 0, 0, 0, 0, 0, 0, 0, 0, 0, 0, 0, 0, 0, 0, 0, 0, 0, 0, 0, 0, 0, 0, 0, 0, 0, 0, 0, 0, 0, 0, 0, 0, 0, 0, 0, 0, 0, 0, 0, 0, 0, 0, 0, 0, 0, 0, 0, 0, 0, 0, 0, 0, 0, 0, 0, 0, 0, 0, 0, 0, 0, 0, 0, 0, 0, 0, 0, 0, 0, 0, 0, 0, 0, 0, 0, 0, 0, 0, 0, 0, 0, 0, 0, 0, 0, 0, 0, 0, 0, 0, 0, 0, 0, 0, 0, 0, 0, 0, 0, 0, 0, 0, 0, 0, 0, 0, 0, 0, 0, 0, 0, 0, 0, 0, 0, 0, 0, 0, 0, 0, 0, 0, 0, 0, 0, 0, 0, 0, 0, 0, 0, 0, 0, 0, 0, 0, 0, 0, 0, 0, 0, 0, 0, 0, 0, 0, 0, 0, 0, 0, 0, 0, 0, 0, 0, 0, 0, 0, 0, 0, 0, 0, 0, 0, 0, 0, 0, 0, 0, 0, 0, 0, 0, 0, 0, 0, 1, 1, 1, 1, 1, 1, 1, 1, 1, 1, 1, 1, 1, 1, 1, 1, 1, 1, 1, 1, 1, 1, 1, 1, 1, 1, 1, 1, 1, 1, 1, 1, 1, 1, 1, 1, 1, 1, 1, 1, 1, 1, 1, 1, 1, 1, 1, 1, 1, 1, 1, 1, 1, 1, 1, 1, 1, 1, 1, 1, 1, 1, 1, 1, 1, 1, 1, 1, 1, 1, 1, 1, 1, 1, 1, 1, 1, 1, 1, 1, 1, 1, 1, 1, 1, 1, 1, 1, 1, 1, 1, 1, 1, 1, 1, 1, 1, 1, 1, 1, 1, 1, 1, 1, 1, 1, 1, 1, 1, 1, 1, 1, 1, 1, 1, 1, 1, 1, 1, 1, 1, 1, 1, 1, 1, 1, 1, 1, 1, 1, 2, 2, 2, 2, 2, 2, 2, 2, 2, 2, 2, 2, 2, 2, 2, 2, 2, 2, 2, 2, 2, 2, 2, 2, 2, 2, 2, 2, 2, 2, 2, 2, 2, 2, 2, 2, 2, 2, 2, 2, 2, 2, 2, 2, 2, 2, 2, 2, 2, 2, 2, 2, 2, 2, 2, 2, 2, 2, 2, 2, 2, 2, 2, 2, 2, 2, 2, 2, 2, 2, 2, 2, 2, 2, 2, 2, 2, 2, 2, 2, 2, 2, 2, 2, 2, 2, 2, 2, 2, 2, 2, 2, 2, 2, 2, 2, 2, 2, 2, 2, 2, 2, 2, 2, 2, 2, 2, 2, 2, 2, 2, 2, 2, 2, 2, 2, 2, 2, 2, 2, 2, 2, 2, 2, 2, 2, 2, 2, 2, 2, 1, 1, 1, 1, 1, 1, 1, 1, 1, 1, 1, 1, 1, 1, 1, 1, 1, 1, 1, 1, 1, 1, 1, 1, 1, 1, 1, 1, 1, 1, 1, 1, 1, 1, 1, 1, 1, 1, 1, 1, 1, 1, 1, 1, 1, 1, 1, 1, 1, 1, 1, 1, 1, 1, 1, 1, 1, 1, 1, 1, 1, 1, 1, 1, 1, 1, 1, 1, 1, 1, 1, 1, 1, 1, 1, 1, 1, 1, 1, 1, 1, 1, 1, 1, 1, 1, 1, 1, 1, 1, 1, 1, 1, 1, 1, 1, 1, 1, 1, 1, 1, 1, 1, 1, 1, 1, 1, 1, 1, 1, 1, 1, 1, 1, 1, 1, 1, 1, 1, 1, 1, 1, 1, 1, 1, 1, 1, 1, 1, 1, 1, 1, 1, 1, 1, 1, 1, 1, 1, 1, 1, 1, 1, 1, 1, 1, 1, 1, 1, 1, 1, 1, 1, 1, 1, 1, 1, 1, 1, 1, 1, 1, 1, 1, 1, 1, 1, 1, 1, 1, 1, 1, 1, 1, 1, 1, 1, 1, 1, 1, 1, 1, 1, 1, 1, 1, 1, 1, 1, 1, 1, 1, 1, 1, 2, 2, 2, 2, 2, 2, 2, 2, 2, 2, 2, 2, 2, 2, 2, 2, 2, 2, 2, 2, 2, 2, 2, 2, 2, 2, 2, 2, 2, 2, 2, 2, 2, 2, 2, 2, 2, 2, 2, 2, 2, 2, 2, 2, 2, 2, 2, 2, 2, 2, 2, 2, 2, 2, 2, 2, 2, 2, 2, 2, 2, 2, 2, 2, 2, 2, 2, 2, 2, 2, 2, 2, 2, 2, 2, 2, 2, 2, 2, 2, 2, 2, 2, 2, 2, 2, 2, 2, 2, 2, 2, 2, 2, 2, 2, 2, 2, 2, 2, 2, 2, 2, 2, 2, 2, 2, 2, 2, 2, 2, 2, 2, 2, 2, 2, 2, 2, 2, 2, 2, 2, 2, 2, 2, 2, 2, 2, 2, 2, 2, 2, 2, 2, 2, 2, 2, 2, 2, 2, 2, 2, 2, 2, 2, 2, 2, 2, 2, 2, 2, 2, 2, 2, 2, 2, 2, 2, 2, 2, 2, 2, 2, 2, 2, 2, 2, 2, 2, 2, 2, 2, 2, 2, 2, 2, 2, 2, 2, 2, 2, 2, 2, 2, 2, 2, 2, 2, 2, 2, 2, 2, 2, 2, 2])
me_cylinder.materials.append(mat_griff)
me_cylinder.materials.append(mat_licht_rot)
me_cylinder.materials.append(mat_licht_wei)
me_cylinder.use_remesh_preserve_volume = False
me_cylinder.use_remesh_preserve_attributes = False
me_cylinder.use_mirror_vertex_groups = False
me_cylinder.update()

# ---- objects
ob_sun = bpy.data.objects.new('Sun', light_sun_001)
ob_plane = bpy.data.objects.new('Plane', me_plane_004)
ob_camera = bpy.data.objects.new('Camera', cam_camera_001)
ob_schwert = bpy.data.objects.new('schwert', me_cylinder)

# ---- transforms, parenting, visibility, modifiers, constraints
ob_sun.location = (9.72, -8.299, 6.439)
ob_sun.rotation_euler = (-0.8495, -0.7307, -2.765)
ob_sun.lineart.crease_threshold = 0.0
ob_plane.location = (-0.2052, 1.687, -1.346)
ob_plane.scale = (8.582, 8.582, 8.582)
ob_plane.lineart.crease_threshold = 0.0
ob_camera.location = (9.216, 1.799, 5.132)
ob_camera.rotation_euler = (1.099, 0.01569, 1.575)
ob_camera.lineart.crease_threshold = 0.0
ob_schwert.location = (0.0, 0.0, 0.0)
ob_schwert.rotation_euler = (1.571, 0.0, 0.0)
ob_schwert.scale = (0.06893, 0.06893, 0.1881)
ob_schwert.lineart.crease_threshold = 0.0
_vg = ob_schwert.vertex_groups.new(name='klinge')
_vg = ob_schwert.vertex_groups.new(name='klinge-seite')

# ---- collection membership
col_collection_1.objects.link(ob_sun)
col_collection_1.objects.link(ob_plane)
col_collection_1.objects.link(ob_camera)
col_collection_1.objects.link(ob_schwert)

# ---- scene / render settings (as saved in the file)
scene.camera = ob_camera
scene.frame_start = 0; scene.frame_end = 20; scene.frame_set(538)
scene.render.engine = 'CYCLES'
scene.render.fps = 30
scene.render.dither_intensity = 0.0
scene.render.use_persistent_data = True
scene.cycles.use_denoising = False
scene.cycles.samples = 10
scene.cycles.sampling_pattern = 'TABULATED_SOBOL'
scene.cycles.light_sampling_threshold = 0.0
scene.cycles.use_adaptive_sampling = False
scene.cycles.use_light_tree = False
scene.cycles.blur_glossy = 0.0
scene.cycles.volume_bounces = 1
scene.cycles.pixel_filter_type = 'GAUSSIAN'
scene.cycles.sample_clamp_indirect = 0.0
scene.view_settings.view_transform = 'Standard'
bpy.context.view_layer.update()

